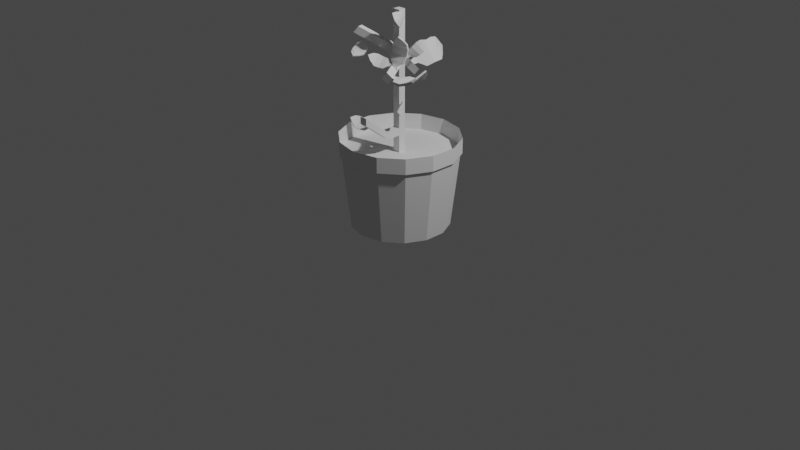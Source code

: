 # Source: plant.blend  (saved by Blender 3.2.14; exported with 4.5.12 LTS)
import bpy
from mathutils import Matrix  # noqa: F401  (used for matrix-valued properties, if any)

bpy.ops.wm.read_factory_settings(use_empty=True)
scene = bpy.context.scene
scene.name = 'Scene'

# ---- collections
col_collection = bpy.data.collections.new('Collection'); scene.collection.children.link(col_collection)

# ---- world
world_world = bpy.data.worlds.new('World'); scene.world = world_world
world_world.use_nodes = True; world_world.node_tree.nodes.clear()
_N = world_world.node_tree.nodes; _L = world_world.node_tree.links
n0 = _N.new('ShaderNodeOutputWorld'); n0.name = 'World Output'; n0.location = (300, 300)
n1 = _N.new('ShaderNodeBackground'); n1.name = 'Background'; n1.location = (10, 300)
n1.inputs[0].default_value = (0.05088, 0.05088, 0.05088, 1.0)
_L.new(n1.outputs[0], n0.inputs[0])
n0.is_active_output = True
world_world.color = (0.05088, 0.05088, 0.05088)
world_world.use_sun_shadow = False
world_world.sun_shadow_jitter_overblur = 0.0

# ---- cameras
cam_camera = bpy.data.cameras.new('Camera')
cam_camera.clip_end = 100.0
cam_camera.ortho_scale = 7.314

# ---- lights
light_light = bpy.data.lights.new('Light', 'POINT')
light_light.transmission_factor = 0.0
light_light.energy = 1000.0
light_light.shadow_soft_size = 0.1
light_light.shadow_maximum_resolution = 0.006
light_light.use_absolute_resolution = True

# ---- meshes
me_cylinder = bpy.data.meshes.new('Cylinder')
me_cylinder.from_pydata([(0.0, 1.0, -1.0), (-5.679e-09, 1.205, 1.0), (0.4339, 0.901, -1.0), (0.5229, 1.086, 1.0), (0.7818, 0.6235, -1.0), (0.9423, 0.7514, 1.0), (0.9749, 0.2225, -1.0), (1.175, 0.2682, 1.0), (0.9749, -0.2225, -1.0), (1.175, -0.2682, 1.0), (0.7818, -0.6235, -1.0), (0.9423, -0.7514, 1.0), (0.4339, -0.901, -1.0), (0.5229, -1.086, 1.0), (0.0, -1.0, -1.0), (-5.679e-09, -1.205, 1.0), (-0.4339, -0.901, -1.0), (-0.5229, -1.086, 1.0), (-0.7818, -0.6235, -1.0), (-0.9423, -0.7514, 1.0), (-0.9749, -0.2225, -1.0), (-1.175, -0.2682, 1.0), (-0.9749, 0.2225, -1.0), (-1.175, 0.2682, 1.0), (-0.7818, 0.6235, -1.0), (-0.9423, 0.7514, 1.0), (-0.4339, 0.901, -1.0), (-0.5229, 1.086, 1.0), (0.5229, 1.086, 0.6577), (-8.906e-09, 1.205, 0.6577), (0.9423, 0.7514, 0.6577), (1.175, 0.2682, 0.6577), (1.175, -0.2682, 0.6577), (0.9423, -0.7514, 0.6577), (0.5229, -1.086, 0.6577), (-8.906e-09, -1.205, 0.6577), (-0.5229, -1.086, 0.6577), (-0.9423, -0.7514, 0.6577), (-1.175, -0.2682, 0.6577), (-1.175, 0.2682, 0.6577), (-0.9423, 0.7514, 0.6577), (-0.5229, 1.086, 0.6577)], [], [(0, 1, 3, 2), (2, 3, 5, 4), (4, 5, 7, 6), (6, 7, 9, 8), (8, 9, 11, 10), (10, 11, 13, 12), (12, 13, 15, 14), (14, 15, 17, 16), (16, 17, 19, 18), (18, 19, 21, 20), (20, 21, 23, 22), (22, 23, 25, 24), (5, 3, 28, 30), (24, 25, 27, 26), (26, 27, 1, 0), (0, 2, 4, 6, 8, 10, 12, 14, 16, 18, 20, 22, 24, 26), (28, 29, 41, 40, 39, 38, 37, 36, 35, 34, 33, 32, 31, 30), (15, 13, 34, 35), (25, 23, 39, 40), (11, 9, 32, 33), (21, 19, 37, 38), (7, 5, 30, 31), (17, 15, 35, 36), (3, 1, 29, 28), (27, 25, 40, 41), (13, 11, 33, 34), (23, 21, 38, 39), (9, 7, 31, 32), (19, 17, 36, 37), (1, 27, 41, 29)])
_uv = me_cylinder.uv_layers.new(name='UVMap')
_uv.uv.foreach_set('vector', [1.0, 0.5, 1.0, 1.0, 0.9286, 1.0, 0.9286, 0.5, 0.9286, 0.5, 0.9286, 1.0, 0.8571, 1.0, 0.8571, 0.5, 0.8571, 0.5, 0.8571, 1.0, 0.7857, 1.0, 0.7857, 0.5, 0.7857, 0.5, 0.7857, 1.0, 0.7143, 1.0, 0.7143, 0.5, 0.7143, 0.5, 0.7143, 1.0, 0.6429, 1.0, 0.6429, 0.5, 0.6429, 0.5, 0.6429, 1.0, 0.5714, 1.0, 0.5714, 0.5, 0.5714, 0.5, 0.5714, 1.0, 0.5, 1.0, 0.5, 0.5, 0.5, 0.5, 0.5, 1.0, 0.4286, 1.0, 0.4286, 0.5, 0.4286, 0.5, 0.4286, 1.0, 0.3571, 1.0, 0.3571, 0.5, 0.3571, 0.5, 0.3571, 1.0, 0.2857, 1.0, 0.2857, 0.5, 0.2857, 0.5, 0.2857, 1.0, 0.2143, 1.0, 0.2143, 0.5, 0.2143, 0.5, 0.2143, 1.0, 0.1429, 1.0, 0.1429, 0.5, 0.8571, 1.0, 0.9286, 1.0, 0.9286, 1.0, 0.8571, 1.0, 0.1429, 0.5, 0.1429, 1.0, 0.07143, 1.0, 0.07143, 0.5, 0.07143, 0.5, 0.07143, 1.0, -1.341e-07, 1.0, -1.341e-07, 0.5, 0.75, 0.49, 0.8541, 0.4662, 0.9376, 0.3996, 0.984, 0.3034, 0.984, 0.1966, 0.9376, 0.1004, 0.8541, 0.03377, 0.75, 0.01, 0.6459, 0.03377, 0.5624, 0.1004, 0.516, 0.1966, 0.516, 0.3034, 0.5624, 0.3996, 0.6459, 0.4662, 0.3541, 0.4662, 0.25, 0.49, 0.1459, 0.4662, 0.06236, 0.3996, 0.01602, 0.3034, 0.01602, 0.1966, 0.06236, 0.1004, 0.1459, 0.03377, 0.25, 0.01, 0.3541, 0.03377, 0.4376, 0.1004, 0.484, 0.1966, 0.484, 0.3034, 0.4376, 0.3996, 0.5, 1.0, 0.5714, 1.0, 0.5714, 1.0, 0.5, 1.0, 0.1429, 1.0, 0.2143, 1.0, 0.2143, 1.0, 0.1429, 1.0, 0.6429, 1.0, 0.7143, 1.0, 0.7143, 1.0, 0.6429, 1.0, 0.2857, 1.0, 0.3571, 1.0, 0.3571, 1.0, 0.2857, 1.0, 0.7857, 1.0, 0.8571, 1.0, 0.8571, 1.0, 0.7857, 1.0, 0.4286, 1.0, 0.5, 1.0, 0.5, 1.0, 0.4286, 1.0, 0.9286, 1.0, 1.0, 1.0, 1.0, 1.0, 0.9286, 1.0, 0.07143, 1.0, 0.1429, 1.0, 0.1429, 1.0, 0.07143, 1.0, 0.5714, 1.0, 0.6429, 1.0, 0.6429, 1.0, 0.5714, 1.0, 0.2143, 1.0, 0.2857, 1.0, 0.2857, 1.0, 0.2143, 1.0, 0.7143, 1.0, 0.7857, 1.0, 0.7857, 1.0, 0.7143, 1.0, 0.3571, 1.0, 0.4286, 1.0, 0.4286, 1.0, 0.3571, 1.0, -1.341e-07, 1.0, 0.07143, 1.0, 0.07143, 1.0, -1.341e-07, 1.0])
me_cylinder.update()
me_cube = bpy.data.meshes.new('Cube')
me_cube.from_pydata([(2.608, -1.0, -0.7524), (2.608, -1.0, 1.0), (2.608, 1.0, -0.7524), (2.608, 1.0, 1.0), (-2.608, -1.0, -0.7524), (-2.608, -1.0, 1.0), (-2.608, 1.0, -0.7524), (-2.608, 1.0, 1.0), (2.608, -1.0, 0.0), (2.608, 1.0, 0.0), (-2.608, 1.0, 0.0), (-2.608, -1.0, 0.0), (2.608, 1.0, -0.06237), (-2.608, 1.0, -0.06237), (-2.608, -1.0, -0.06237), (2.608, -1.0, -0.06237), (2.608, -4.887, -0.06237), (2.608, -4.887, 0.0), (-2.608, -4.887, 0.0), (-2.608, -4.887, -0.06237), (2.608, -12.41, 0.1178), (2.608, -12.41, 0.1801), (-2.608, -12.41, 0.1801), (-2.608, -12.41, 0.1178)], [], [(8, 1, 3, 9), (9, 3, 7, 10), (10, 7, 5, 11), (11, 5, 1, 8), (2, 6, 4, 0), (7, 3, 1, 5), (14, 11, 18, 19), (13, 10, 11, 14), (12, 9, 10, 13), (15, 8, 9, 12), (0, 15, 12, 2), (2, 12, 13, 6), (6, 13, 14, 4), (4, 14, 15, 0), (19, 18, 22, 23), (11, 8, 17, 18), (15, 14, 19, 16), (8, 15, 16, 17), (23, 22, 21, 20), (17, 16, 20, 21), (16, 19, 23, 20), (18, 17, 21, 22)])
_uv = me_cube.uv_layers.new(name='UVMap')
_uv.uv.foreach_set('vector', [0.5, 0.0, 0.625, 0.0, 0.625, 0.25, 0.5, 0.25, 0.5, 0.25, 0.625, 0.25, 0.625, 0.5, 0.5, 0.5, 0.5, 0.5, 0.625, 0.5, 0.625, 0.75, 0.5, 0.75, 0.5, 0.75, 0.625, 0.75, 0.625, 1.0, 0.5, 1.0, 0.125, 0.5, 0.375, 0.5, 0.375, 0.75, 0.125, 0.75, 0.625, 0.5, 0.875, 0.5, 0.875, 0.75, 0.625, 0.75, 0.4922, 0.75, 0.5, 0.75, 0.5, 0.75, 0.4922, 0.75, 0.4922, 0.5, 0.5, 0.5, 0.5, 0.75, 0.4922, 0.75, 0.4922, 0.25, 0.5, 0.25, 0.5, 0.5, 0.4922, 0.5, 0.4922, 0.0, 0.5, 0.0, 0.5, 0.25, 0.4922, 0.25, 0.375, 0.0, 0.4922, 0.0, 0.4922, 0.25, 0.375, 0.25, 0.375, 0.25, 0.4922, 0.25, 0.4922, 0.5, 0.375, 0.5, 0.375, 0.5, 0.4922, 0.5, 0.4922, 0.75, 0.375, 0.75, 0.375, 0.75, 0.4922, 0.75, 0.4922, 1.0, 0.375, 1.0, 0.4922, 0.75, 0.5, 0.75, 0.5, 0.75, 0.4922, 0.75, 0.5, 0.75, 0.5, 1.0, 0.5, 1.0, 0.5, 0.75, 0.4922, 1.0, 0.4922, 0.75, 0.4922, 0.75, 0.4922, 1.0, 0.5, 0.0, 0.4922, 0.0, 0.4922, 0.0, 0.5, 0.0, 0.4922, 0.75, 0.5, 0.75, 0.5, 1.0, 0.4922, 1.0, 0.5, 0.0, 0.4922, 0.0, 0.4922, 0.0, 0.5, 0.0, 0.4922, 1.0, 0.4922, 0.75, 0.4922, 0.75, 0.4922, 1.0, 0.5, 0.75, 0.5, 1.0, 0.5, 1.0, 0.5, 0.75])
me_cube.update()
me_cube_002 = bpy.data.meshes.new('Cube.002')
me_cube_002.from_pydata([(-2.945, -0.4122, -0.4122), (-2.945, -0.4122, 0.4122), (-2.945, 0.4122, -0.4122), (-2.945, 0.4122, 0.4122), (1.045, -0.8872, 10.58), (0.893, -0.9154, 11.87), (0.7011, 1.083, 10.84), (0.5494, 1.055, 12.14), (-2.945, 2.803e-07, -0.4122), (-2.945, 2.803e-07, 0.4122), (1.536, 0.2028, 18.53), (1.384, 0.1746, 19.83), (-0.03425, 1.506, 2.533), (-0.1268, 1.501, 5.528), (0.08397, -1.394, 2.438), (-0.008629, -1.399, 5.433), (-0.06774, 0.05119, 5.481), (0.02486, 0.05596, 2.485), (-2.212, 1.283, -1.283), (-2.212, -1.283, 1.283), (-2.212, -1.35e-07, -1.283), (-2.212, 1.283, 1.283), (-2.212, -1.283, -1.283), (-2.212, -1.35e-07, 1.283), (-2.945, 2.803e-07, -0.4122), (-2.945, -0.4122, -0.4122), (-2.945, -0.4122, 0.4122), (-2.945, 2.803e-07, 0.4122), (-2.945, 0.4122, 0.4122), (-2.945, 0.4122, -0.4122), (-3.999, 2.803e-07, -0.4122), (-2.945, -0.4122, -0.4122), (-2.945, -0.4122, 0.4122), (-3.999, 2.803e-07, 0.4122), (-2.945, 0.4122, 0.4122), (-2.945, 0.4122, -0.4122), (-2.212, 1.283, -1.283), (-2.212, -1.283, 1.283), (-2.212, -1.35e-07, -1.283), (-2.212, 1.283, 1.283), (-2.212, -1.283, -1.283), (-2.212, -1.35e-07, 1.283), (-2.945, 0.2061, 0.4122), (-2.945, 0.2061, -0.4122), (-2.945, 0.2061, 0.4122), (-2.945, 0.2061, -0.4122), (-3.999, 0.2061, 0.4122), (-3.999, 0.2061, -0.4122), (-2.945, -0.2061, -0.4122), (-2.945, -0.2061, 0.4122), (-2.945, -0.2061, -0.4122), (-2.945, -0.2061, 0.4122), (-3.999, -0.2061, -0.4122), (-3.999, -0.2061, 0.4122), (0.1697, 1.222, 8.58), (0.7856, -1.156, 6.599), (0.7117, 0.06753, 12.33), (0.3645, 1.259, 6.921), (0.5909, -1.192, 8.259), (0.9064, 0.1038, 10.67), (-1.106, 1.367, 1.425), (-1.106, -1.367, -1.425), (-1.106, -2.101e-07, 1.425), (-1.106, 1.367, -1.425), (-1.106, -1.367, 1.425), (-1.106, -2.101e-07, -1.425)], [], [(42, 3, 28, 44), (57, 54, 7, 6), (10, 11, 5, 4), (22, 19, 1, 0), (59, 10, 4, 55), (23, 9, 49, 1, 19), (21, 3, 42, 9, 23), (57, 6, 10, 59), (6, 7, 11, 10), (49, 9, 27, 51), (63, 12, 17, 65), (54, 13, 16, 56), (56, 16, 15, 58), (65, 17, 14, 61), (55, 58, 15, 14), (63, 60, 13, 12), (2, 3, 21, 18), (8, 20, 22, 0, 48), (2, 18, 20, 8, 43), (60, 21, 23, 62), (62, 23, 19, 64), (61, 64, 19, 22), (44, 28, 34, 46), (45, 24, 30, 47), (48, 0, 25, 50), (3, 2, 29, 28), (43, 8, 24, 45), (0, 1, 26, 25), (47, 46, 34, 35), (52, 53, 33, 30), (50, 25, 31, 52), (51, 27, 33, 53), (28, 29, 35, 34), (25, 26, 32, 31), (22, 20, 38, 40), (19, 23, 41, 37), (20, 18, 36, 38), (18, 21, 39, 36), (22, 19, 37, 40), (23, 21, 39, 41), (30, 33, 46, 47), (2, 43, 45, 29), (29, 45, 47, 35), (27, 44, 46, 33), (9, 42, 44, 27), (26, 51, 53, 32), (24, 50, 52, 30), (31, 32, 53, 52), (8, 48, 50, 24), (1, 49, 51, 26), (4, 5, 58, 55), (11, 56, 58, 5), (7, 54, 56, 11), (12, 57, 59, 17), (17, 59, 55, 14), (12, 13, 54, 57), (14, 15, 64, 61), (16, 62, 64, 15), (13, 60, 62, 16), (18, 21, 60, 63), (20, 65, 61, 22), (18, 63, 65, 20)])
_uv = me_cube_002.uv_layers.new(name='UVMap')
_uv.uv.foreach_set('vector', [0.875, 0.5625, 0.875, 0.5, 0.875, 0.5, 0.875, 0.5625, 0.375, 0.4375, 0.625, 0.4375, 0.625, 0.5, 0.375, 0.5, 0.375, 0.625, 0.625, 0.625, 0.625, 0.75, 0.375, 0.75, 0.375, 0.9375, 0.625, 0.9375, 0.625, 1.0, 0.375, 1.0, 0.3125, 0.625, 0.375, 0.625, 0.375, 0.75, 0.3125, 0.75, 0.8125, 0.625, 0.875, 0.625, 0.875, 0.6875, 0.875, 0.75, 0.8125, 0.75, 0.8125, 0.5, 0.875, 0.5, 0.875, 0.5625, 0.875, 0.625, 0.8125, 0.625, 0.3125, 0.5, 0.375, 0.5, 0.375, 0.625, 0.3125, 0.625, 0.375, 0.5, 0.625, 0.5, 0.625, 0.625, 0.375, 0.625, 0.875, 0.6875, 0.875, 0.625, 0.875, 0.625, 0.875, 0.6875, 0.2188, 0.5, 0.25, 0.5, 0.25, 0.625, 0.2188, 0.625, 0.6875, 0.5, 0.75, 0.5, 0.75, 0.625, 0.6875, 0.625, 0.6875, 0.625, 0.75, 0.625, 0.75, 0.75, 0.6875, 0.75, 0.2188, 0.625, 0.25, 0.625, 0.25, 0.75, 0.2187, 0.75, 0.375, 0.8125, 0.625, 0.8125, 0.625, 0.875, 0.375, 0.875, 0.375, 0.3438, 0.625, 0.3438, 0.625, 0.375, 0.375, 0.375, 0.375, 0.25, 0.625, 0.25, 0.625, 0.3125, 0.375, 0.3125, 0.125, 0.625, 0.1875, 0.625, 0.1875, 0.75, 0.125, 0.75, 0.125, 0.6875, 0.125, 0.5, 0.1875, 0.5, 0.1875, 0.625, 0.125, 0.625, 0.125, 0.5625, 0.7812, 0.5, 0.8125, 0.5, 0.8125, 0.625, 0.7813, 0.625, 0.7813, 0.625, 0.8125, 0.625, 0.8125, 0.75, 0.7812, 0.75, 0.375, 0.9062, 0.625, 0.9062, 0.625, 0.9375, 0.375, 0.9375, 0.625, 0.1875, 0.625, 0.25, 0.625, 0.25, 0.625, 0.1875, 0.375, 0.1875, 0.375, 0.125, 0.375, 0.125, 0.375, 0.1875, 0.125, 0.6875, 0.125, 0.75, 0.125, 0.75, 0.125, 0.6875, 0.625, 0.25, 0.375, 0.25, 0.375, 0.25, 0.625, 0.25, 0.125, 0.5625, 0.125, 0.625, 0.125, 0.625, 0.125, 0.5625, 0.375, 1.0, 0.625, 1.0, 0.625, 1.0, 0.375, 1.0, 0.375, 0.1875, 0.625, 0.1875, 0.625, 0.25, 0.375, 0.25, 0.375, 0.0625, 0.625, 0.0625, 0.625, 0.125, 0.375, 0.125, 0.375, 0.0625, 0.375, 0.0, 0.375, 0.0, 0.375, 0.0625, 0.625, 0.0625, 0.625, 0.125, 0.625, 0.125, 0.625, 0.0625, 0.625, 0.25, 0.375, 0.25, 0.375, 0.25, 0.625, 0.25, 0.375, 1.0, 0.625, 1.0, 0.625, 1.0, 0.375, 1.0, 0.1875, 0.75, 0.1875, 0.625, 0.1875, 0.625, 0.1875, 0.75, 0.8125, 0.75, 0.8125, 0.625, 0.8125, 0.625, 0.8125, 0.75, 0.1875, 0.625, 0.1875, 0.5, 0.1875, 0.5, 0.1875, 0.625, 0.375, 0.3125, 0.625, 0.3125, 0.625, 0.3125, 0.375, 0.3125, 0.375, 0.9375, 0.625, 0.9375, 0.625, 0.9375, 0.375, 0.9375, 0.8125, 0.625, 0.8125, 0.5, 0.8125, 0.5, 0.8125, 0.625, 0.375, 0.125, 0.625, 0.125, 0.625, 0.1875, 0.375, 0.1875, 0.125, 0.5, 0.125, 0.5625, 0.125, 0.5625, 0.125, 0.5, 0.375, 0.25, 0.375, 0.1875, 0.375, 0.1875, 0.375, 0.25, 0.625, 0.125, 0.625, 0.1875, 0.625, 0.1875, 0.625, 0.125, 0.875, 0.625, 0.875, 0.5625, 0.875, 0.5625, 0.875, 0.625, 0.625, 0.0, 0.625, 0.0625, 0.625, 0.0625, 0.625, 0.0, 0.375, 0.125, 0.375, 0.0625, 0.375, 0.0625, 0.375, 0.125, 0.375, 0.0, 0.625, 0.0, 0.625, 0.0625, 0.375, 0.0625, 0.125, 0.625, 0.125, 0.6875, 0.125, 0.6875, 0.125, 0.625, 0.875, 0.75, 0.875, 0.6875, 0.875, 0.6875, 0.875, 0.75, 0.375, 0.75, 0.625, 0.75, 0.625, 0.8125, 0.375, 0.8125, 0.625, 0.625, 0.6875, 0.625, 0.6875, 0.75, 0.625, 0.75, 0.625, 0.5, 0.6875, 0.5, 0.6875, 0.625, 0.625, 0.625, 0.25, 0.5, 0.3125, 0.5, 0.3125, 0.625, 0.25, 0.625, 0.25, 0.625, 0.3125, 0.625, 0.3125, 0.75, 0.25, 0.75, 0.375, 0.375, 0.625, 0.375, 0.625, 0.4375, 0.375, 0.4375, 0.375, 0.875, 0.625, 0.875, 0.625, 0.9062, 0.375, 0.9062, 0.75, 0.625, 0.7813, 0.625, 0.7812, 0.75, 0.75, 0.75, 0.75, 0.5, 0.7812, 0.5, 0.7813, 0.625, 0.75, 0.625, 0.375, 0.3125, 0.625, 0.3125, 0.625, 0.3438, 0.375, 0.3438, 0.1875, 0.625, 0.2188, 0.625, 0.2187, 0.75, 0.1875, 0.75, 0.1875, 0.5, 0.2188, 0.5, 0.2188, 0.625, 0.1875, 0.625])
me_cube_002.update()
me_cube_003 = bpy.data.meshes.new('Cube.003')
me_cube_003.from_pydata([(-11.12, 1.793, -0.434), (11.78, 2.583, 0.6217), (-11.12, 3.793, -0.434), (11.78, 4.583, 0.6217), (-16.34, 1.793, -0.434), (6.569, 2.583, 0.6217), (-16.34, 3.793, -0.434), (6.569, 4.583, 0.6217), (2.608, -1.0, 0.0), (2.608, 1.0, 0.0), (-2.608, 1.0, 0.0), (-2.608, -1.0, 0.0), (2.608, 1.0, -0.06237), (-2.608, 1.0, -0.06237), (-2.608, -1.0, -0.06237), (2.608, -1.0, -0.06237), (2.608, -4.887, -0.06237), (2.608, -4.887, 0.0), (-2.608, -4.887, 0.0), (-2.608, -4.887, -0.06237), (2.608, -12.41, 0.1178), (2.608, -12.41, 0.1801), (-2.608, -12.41, 0.1801), (-2.608, -12.41, 0.1178)], [], [(8, 1, 3, 9), (9, 3, 7, 10), (10, 7, 5, 11), (11, 5, 1, 8), (2, 6, 4, 0), (7, 3, 1, 5), (14, 11, 18, 19), (13, 10, 11, 14), (12, 9, 10, 13), (15, 8, 9, 12), (0, 15, 12, 2), (2, 12, 13, 6), (6, 13, 14, 4), (4, 14, 15, 0), (19, 18, 22, 23), (11, 8, 17, 18), (15, 14, 19, 16), (8, 15, 16, 17), (23, 22, 21, 20), (17, 16, 20, 21), (16, 19, 23, 20), (18, 17, 21, 22)])
_uv = me_cube_003.uv_layers.new(name='UVMap')
_uv.uv.foreach_set('vector', [0.5, 0.0, 0.625, 0.0, 0.625, 0.25, 0.5, 0.25, 0.5, 0.25, 0.625, 0.25, 0.625, 0.5, 0.5, 0.5, 0.5, 0.5, 0.625, 0.5, 0.625, 0.75, 0.5, 0.75, 0.5, 0.75, 0.625, 0.75, 0.625, 1.0, 0.5, 1.0, 0.125, 0.5, 0.375, 0.5, 0.375, 0.75, 0.125, 0.75, 0.625, 0.5, 0.875, 0.5, 0.875, 0.75, 0.625, 0.75, 0.4922, 0.75, 0.5, 0.75, 0.5, 0.75, 0.4922, 0.75, 0.4922, 0.5, 0.5, 0.5, 0.5, 0.75, 0.4922, 0.75, 0.4922, 0.25, 0.5, 0.25, 0.5, 0.5, 0.4922, 0.5, 0.4922, 0.0, 0.5, 0.0, 0.5, 0.25, 0.4922, 0.25, 0.375, 0.0, 0.4922, 0.0, 0.4922, 0.25, 0.375, 0.25, 0.375, 0.25, 0.4922, 0.25, 0.4922, 0.5, 0.375, 0.5, 0.375, 0.5, 0.4922, 0.5, 0.4922, 0.75, 0.375, 0.75, 0.375, 0.75, 0.4922, 0.75, 0.4922, 1.0, 0.375, 1.0, 0.4922, 0.75, 0.5, 0.75, 0.5, 0.75, 0.4922, 0.75, 0.5, 0.75, 0.5, 1.0, 0.5, 1.0, 0.5, 0.75, 0.4922, 1.0, 0.4922, 0.75, 0.4922, 0.75, 0.4922, 1.0, 0.5, 0.0, 0.4922, 0.0, 0.4922, 0.0, 0.5, 0.0, 0.4922, 0.75, 0.5, 0.75, 0.5, 1.0, 0.4922, 1.0, 0.5, 0.0, 0.4922, 0.0, 0.4922, 0.0, 0.5, 0.0, 0.4922, 1.0, 0.4922, 0.75, 0.4922, 0.75, 0.4922, 1.0, 0.5, 0.75, 0.5, 1.0, 0.5, 1.0, 0.5, 0.75])
me_cube_003.update()
me_cube_004 = bpy.data.meshes.new('Cube.004')
me_cube_004.from_pydata([(-2.945, -0.4122, -0.4122), (-2.945, -0.4122, 0.4122), (-2.945, 0.4122, -0.4122), (-2.945, 0.4122, 0.4122), (1.045, -0.8872, 10.58), (0.893, -0.9154, 11.87), (0.7011, 1.083, 10.84), (0.5494, 1.055, 12.14), (-2.945, 2.803e-07, -0.4122), (-2.945, 2.803e-07, 0.4122), (1.536, 0.2028, 18.53), (1.384, 0.1746, 19.83), (-0.03425, 1.506, 2.533), (-0.1268, 1.501, 5.528), (0.08397, -1.394, 2.438), (-0.008629, -1.399, 5.433), (-0.06774, 0.05119, 5.481), (0.02486, 0.05596, 2.485), (-2.212, 1.283, -1.283), (-2.212, -1.283, 1.283), (-2.212, -1.35e-07, -1.283), (-2.212, 1.283, 1.283), (-2.212, -1.283, -1.283), (-2.212, -1.35e-07, 1.283), (-2.945, 2.803e-07, -0.4122), (-2.945, -0.4122, -0.4122), (-2.945, -0.4122, 0.4122), (-2.945, 2.803e-07, 0.4122), (-2.945, 0.4122, 0.4122), (-2.945, 0.4122, -0.4122), (-3.999, 2.803e-07, -0.4122), (-2.945, -0.4122, -0.4122), (-2.945, -0.4122, 0.4122), (-3.999, 2.803e-07, 0.4122), (-2.945, 0.4122, 0.4122), (-2.945, 0.4122, -0.4122), (-2.212, 1.283, -1.283), (-2.212, -1.283, 1.283), (-2.212, -1.35e-07, -1.283), (-2.212, 1.283, 1.283), (-2.212, -1.283, -1.283), (-2.212, -1.35e-07, 1.283), (-2.945, 0.2061, 0.4122), (-2.945, 0.2061, -0.4122), (-2.945, 0.2061, 0.4122), (-2.945, 0.2061, -0.4122), (-3.999, 0.2061, 0.4122), (-3.999, 0.2061, -0.4122), (-2.945, -0.2061, -0.4122), (-2.945, -0.2061, 0.4122), (-2.945, -0.2061, -0.4122), (-2.945, -0.2061, 0.4122), (-3.999, -0.2061, -0.4122), (-3.999, -0.2061, 0.4122), (0.1697, 1.222, 8.58), (0.7856, -1.156, 6.599), (0.7117, 0.06753, 12.33), (0.3645, 1.259, 6.921), (0.5909, -1.192, 8.259), (0.9064, 0.1038, 10.67), (-1.106, 1.367, 1.425), (-1.106, -1.367, -1.425), (-1.106, -2.101e-07, 1.425), (-1.106, 1.367, -1.425), (-1.106, -1.367, 1.425), (-1.106, -2.101e-07, -1.425)], [], [(42, 3, 28, 44), (57, 54, 7, 6), (10, 11, 5, 4), (22, 19, 1, 0), (59, 10, 4, 55), (23, 9, 49, 1, 19), (21, 3, 42, 9, 23), (57, 6, 10, 59), (6, 7, 11, 10), (49, 9, 27, 51), (63, 12, 17, 65), (54, 13, 16, 56), (56, 16, 15, 58), (65, 17, 14, 61), (55, 58, 15, 14), (63, 60, 13, 12), (2, 3, 21, 18), (8, 20, 22, 0, 48), (2, 18, 20, 8, 43), (60, 21, 23, 62), (62, 23, 19, 64), (61, 64, 19, 22), (44, 28, 34, 46), (45, 24, 30, 47), (48, 0, 25, 50), (3, 2, 29, 28), (43, 8, 24, 45), (0, 1, 26, 25), (47, 46, 34, 35), (52, 53, 33, 30), (50, 25, 31, 52), (51, 27, 33, 53), (28, 29, 35, 34), (25, 26, 32, 31), (22, 20, 38, 40), (19, 23, 41, 37), (20, 18, 36, 38), (18, 21, 39, 36), (22, 19, 37, 40), (23, 21, 39, 41), (30, 33, 46, 47), (2, 43, 45, 29), (29, 45, 47, 35), (27, 44, 46, 33), (9, 42, 44, 27), (26, 51, 53, 32), (24, 50, 52, 30), (31, 32, 53, 52), (8, 48, 50, 24), (1, 49, 51, 26), (4, 5, 58, 55), (11, 56, 58, 5), (7, 54, 56, 11), (12, 57, 59, 17), (17, 59, 55, 14), (12, 13, 54, 57), (14, 15, 64, 61), (16, 62, 64, 15), (13, 60, 62, 16), (18, 21, 60, 63), (20, 65, 61, 22), (18, 63, 65, 20)])
_uv = me_cube_004.uv_layers.new(name='UVMap')
_uv.uv.foreach_set('vector', [0.875, 0.5625, 0.875, 0.5, 0.875, 0.5, 0.875, 0.5625, 0.375, 0.4375, 0.625, 0.4375, 0.625, 0.5, 0.375, 0.5, 0.375, 0.625, 0.625, 0.625, 0.625, 0.75, 0.375, 0.75, 0.375, 0.9375, 0.625, 0.9375, 0.625, 1.0, 0.375, 1.0, 0.3125, 0.625, 0.375, 0.625, 0.375, 0.75, 0.3125, 0.75, 0.8125, 0.625, 0.875, 0.625, 0.875, 0.6875, 0.875, 0.75, 0.8125, 0.75, 0.8125, 0.5, 0.875, 0.5, 0.875, 0.5625, 0.875, 0.625, 0.8125, 0.625, 0.3125, 0.5, 0.375, 0.5, 0.375, 0.625, 0.3125, 0.625, 0.375, 0.5, 0.625, 0.5, 0.625, 0.625, 0.375, 0.625, 0.875, 0.6875, 0.875, 0.625, 0.875, 0.625, 0.875, 0.6875, 0.2188, 0.5, 0.25, 0.5, 0.25, 0.625, 0.2188, 0.625, 0.6875, 0.5, 0.75, 0.5, 0.75, 0.625, 0.6875, 0.625, 0.6875, 0.625, 0.75, 0.625, 0.75, 0.75, 0.6875, 0.75, 0.2188, 0.625, 0.25, 0.625, 0.25, 0.75, 0.2187, 0.75, 0.375, 0.8125, 0.625, 0.8125, 0.625, 0.875, 0.375, 0.875, 0.375, 0.3438, 0.625, 0.3438, 0.625, 0.375, 0.375, 0.375, 0.375, 0.25, 0.625, 0.25, 0.625, 0.3125, 0.375, 0.3125, 0.125, 0.625, 0.1875, 0.625, 0.1875, 0.75, 0.125, 0.75, 0.125, 0.6875, 0.125, 0.5, 0.1875, 0.5, 0.1875, 0.625, 0.125, 0.625, 0.125, 0.5625, 0.7812, 0.5, 0.8125, 0.5, 0.8125, 0.625, 0.7813, 0.625, 0.7813, 0.625, 0.8125, 0.625, 0.8125, 0.75, 0.7812, 0.75, 0.375, 0.9062, 0.625, 0.9062, 0.625, 0.9375, 0.375, 0.9375, 0.625, 0.1875, 0.625, 0.25, 0.625, 0.25, 0.625, 0.1875, 0.375, 0.1875, 0.375, 0.125, 0.375, 0.125, 0.375, 0.1875, 0.125, 0.6875, 0.125, 0.75, 0.125, 0.75, 0.125, 0.6875, 0.625, 0.25, 0.375, 0.25, 0.375, 0.25, 0.625, 0.25, 0.125, 0.5625, 0.125, 0.625, 0.125, 0.625, 0.125, 0.5625, 0.375, 1.0, 0.625, 1.0, 0.625, 1.0, 0.375, 1.0, 0.375, 0.1875, 0.625, 0.1875, 0.625, 0.25, 0.375, 0.25, 0.375, 0.0625, 0.625, 0.0625, 0.625, 0.125, 0.375, 0.125, 0.375, 0.0625, 0.375, 0.0, 0.375, 0.0, 0.375, 0.0625, 0.625, 0.0625, 0.625, 0.125, 0.625, 0.125, 0.625, 0.0625, 0.625, 0.25, 0.375, 0.25, 0.375, 0.25, 0.625, 0.25, 0.375, 1.0, 0.625, 1.0, 0.625, 1.0, 0.375, 1.0, 0.1875, 0.75, 0.1875, 0.625, 0.1875, 0.625, 0.1875, 0.75, 0.8125, 0.75, 0.8125, 0.625, 0.8125, 0.625, 0.8125, 0.75, 0.1875, 0.625, 0.1875, 0.5, 0.1875, 0.5, 0.1875, 0.625, 0.375, 0.3125, 0.625, 0.3125, 0.625, 0.3125, 0.375, 0.3125, 0.375, 0.9375, 0.625, 0.9375, 0.625, 0.9375, 0.375, 0.9375, 0.8125, 0.625, 0.8125, 0.5, 0.8125, 0.5, 0.8125, 0.625, 0.375, 0.125, 0.625, 0.125, 0.625, 0.1875, 0.375, 0.1875, 0.125, 0.5, 0.125, 0.5625, 0.125, 0.5625, 0.125, 0.5, 0.375, 0.25, 0.375, 0.1875, 0.375, 0.1875, 0.375, 0.25, 0.625, 0.125, 0.625, 0.1875, 0.625, 0.1875, 0.625, 0.125, 0.875, 0.625, 0.875, 0.5625, 0.875, 0.5625, 0.875, 0.625, 0.625, 0.0, 0.625, 0.0625, 0.625, 0.0625, 0.625, 0.0, 0.375, 0.125, 0.375, 0.0625, 0.375, 0.0625, 0.375, 0.125, 0.375, 0.0, 0.625, 0.0, 0.625, 0.0625, 0.375, 0.0625, 0.125, 0.625, 0.125, 0.6875, 0.125, 0.6875, 0.125, 0.625, 0.875, 0.75, 0.875, 0.6875, 0.875, 0.6875, 0.875, 0.75, 0.375, 0.75, 0.625, 0.75, 0.625, 0.8125, 0.375, 0.8125, 0.625, 0.625, 0.6875, 0.625, 0.6875, 0.75, 0.625, 0.75, 0.625, 0.5, 0.6875, 0.5, 0.6875, 0.625, 0.625, 0.625, 0.25, 0.5, 0.3125, 0.5, 0.3125, 0.625, 0.25, 0.625, 0.25, 0.625, 0.3125, 0.625, 0.3125, 0.75, 0.25, 0.75, 0.375, 0.375, 0.625, 0.375, 0.625, 0.4375, 0.375, 0.4375, 0.375, 0.875, 0.625, 0.875, 0.625, 0.9062, 0.375, 0.9062, 0.75, 0.625, 0.7813, 0.625, 0.7812, 0.75, 0.75, 0.75, 0.75, 0.5, 0.7812, 0.5, 0.7813, 0.625, 0.75, 0.625, 0.375, 0.3125, 0.625, 0.3125, 0.625, 0.3438, 0.375, 0.3438, 0.1875, 0.625, 0.2188, 0.625, 0.2187, 0.75, 0.1875, 0.75, 0.1875, 0.5, 0.2188, 0.5, 0.2188, 0.625, 0.1875, 0.625])
me_cube_004.update()
me_cube_005 = bpy.data.meshes.new('Cube.005')
me_cube_005.from_pydata([(-2.945, -0.4122, -0.4122), (-2.945, -0.4122, 0.4122), (-2.945, 0.4122, -0.4122), (-2.945, 0.4122, 0.4122), (1.045, -0.8872, 10.58), (0.893, -0.9154, 11.87), (0.7011, 1.083, 10.84), (0.5494, 1.055, 12.14), (-2.945, 2.803e-07, -0.4122), (-2.945, 2.803e-07, 0.4122), (1.536, 0.2028, 18.53), (1.384, 0.1746, 19.83), (-0.03425, 1.506, 2.533), (-0.1268, 1.501, 5.528), (0.08397, -1.394, 2.438), (-0.008629, -1.399, 5.433), (-0.06774, 0.05119, 5.481), (0.02486, 0.05596, 2.485), (-2.212, 1.283, -1.283), (-2.212, -1.283, 1.283), (-2.212, -1.35e-07, -1.283), (-2.212, 1.283, 1.283), (-2.212, -1.283, -1.283), (-2.212, -1.35e-07, 1.283), (-2.945, 2.803e-07, -0.4122), (-2.945, -0.4122, -0.4122), (-2.945, -0.4122, 0.4122), (-2.945, 2.803e-07, 0.4122), (-2.945, 0.4122, 0.4122), (-2.945, 0.4122, -0.4122), (-3.999, 2.803e-07, -0.4122), (-2.945, -0.4122, -0.4122), (-2.945, -0.4122, 0.4122), (-3.999, 2.803e-07, 0.4122), (-2.945, 0.4122, 0.4122), (-2.945, 0.4122, -0.4122), (-2.212, 1.283, -1.283), (-2.212, -1.283, 1.283), (-2.212, -1.35e-07, -1.283), (-2.212, 1.283, 1.283), (-2.212, -1.283, -1.283), (-2.212, -1.35e-07, 1.283), (-2.945, 0.2061, 0.4122), (-2.945, 0.2061, -0.4122), (-2.945, 0.2061, 0.4122), (-2.945, 0.2061, -0.4122), (-3.999, 0.2061, 0.4122), (-3.999, 0.2061, -0.4122), (-2.945, -0.2061, -0.4122), (-2.945, -0.2061, 0.4122), (-2.945, -0.2061, -0.4122), (-2.945, -0.2061, 0.4122), (-3.999, -0.2061, -0.4122), (-3.999, -0.2061, 0.4122), (0.1697, 1.222, 8.58), (0.7856, -1.156, 6.599), (0.7117, 0.06753, 12.33), (0.3645, 1.259, 6.921), (0.5909, -1.192, 8.259), (0.9064, 0.1038, 10.67), (-1.106, 1.367, 1.425), (-1.106, -1.367, -1.425), (-1.106, -2.101e-07, 1.425), (-1.106, 1.367, -1.425), (-1.106, -1.367, 1.425), (-1.106, -2.101e-07, -1.425)], [], [(42, 3, 28, 44), (57, 54, 7, 6), (10, 11, 5, 4), (22, 19, 1, 0), (59, 10, 4, 55), (23, 9, 49, 1, 19), (21, 3, 42, 9, 23), (57, 6, 10, 59), (6, 7, 11, 10), (49, 9, 27, 51), (63, 12, 17, 65), (54, 13, 16, 56), (56, 16, 15, 58), (65, 17, 14, 61), (55, 58, 15, 14), (63, 60, 13, 12), (2, 3, 21, 18), (8, 20, 22, 0, 48), (2, 18, 20, 8, 43), (60, 21, 23, 62), (62, 23, 19, 64), (61, 64, 19, 22), (44, 28, 34, 46), (45, 24, 30, 47), (48, 0, 25, 50), (3, 2, 29, 28), (43, 8, 24, 45), (0, 1, 26, 25), (47, 46, 34, 35), (52, 53, 33, 30), (50, 25, 31, 52), (51, 27, 33, 53), (28, 29, 35, 34), (25, 26, 32, 31), (22, 20, 38, 40), (19, 23, 41, 37), (20, 18, 36, 38), (18, 21, 39, 36), (22, 19, 37, 40), (23, 21, 39, 41), (30, 33, 46, 47), (2, 43, 45, 29), (29, 45, 47, 35), (27, 44, 46, 33), (9, 42, 44, 27), (26, 51, 53, 32), (24, 50, 52, 30), (31, 32, 53, 52), (8, 48, 50, 24), (1, 49, 51, 26), (4, 5, 58, 55), (11, 56, 58, 5), (7, 54, 56, 11), (12, 57, 59, 17), (17, 59, 55, 14), (12, 13, 54, 57), (14, 15, 64, 61), (16, 62, 64, 15), (13, 60, 62, 16), (18, 21, 60, 63), (20, 65, 61, 22), (18, 63, 65, 20)])
_uv = me_cube_005.uv_layers.new(name='UVMap')
_uv.uv.foreach_set('vector', [0.875, 0.5625, 0.875, 0.5, 0.875, 0.5, 0.875, 0.5625, 0.375, 0.4375, 0.625, 0.4375, 0.625, 0.5, 0.375, 0.5, 0.375, 0.625, 0.625, 0.625, 0.625, 0.75, 0.375, 0.75, 0.375, 0.9375, 0.625, 0.9375, 0.625, 1.0, 0.375, 1.0, 0.3125, 0.625, 0.375, 0.625, 0.375, 0.75, 0.3125, 0.75, 0.8125, 0.625, 0.875, 0.625, 0.875, 0.6875, 0.875, 0.75, 0.8125, 0.75, 0.8125, 0.5, 0.875, 0.5, 0.875, 0.5625, 0.875, 0.625, 0.8125, 0.625, 0.3125, 0.5, 0.375, 0.5, 0.375, 0.625, 0.3125, 0.625, 0.375, 0.5, 0.625, 0.5, 0.625, 0.625, 0.375, 0.625, 0.875, 0.6875, 0.875, 0.625, 0.875, 0.625, 0.875, 0.6875, 0.2188, 0.5, 0.25, 0.5, 0.25, 0.625, 0.2188, 0.625, 0.6875, 0.5, 0.75, 0.5, 0.75, 0.625, 0.6875, 0.625, 0.6875, 0.625, 0.75, 0.625, 0.75, 0.75, 0.6875, 0.75, 0.2188, 0.625, 0.25, 0.625, 0.25, 0.75, 0.2187, 0.75, 0.375, 0.8125, 0.625, 0.8125, 0.625, 0.875, 0.375, 0.875, 0.375, 0.3438, 0.625, 0.3438, 0.625, 0.375, 0.375, 0.375, 0.375, 0.25, 0.625, 0.25, 0.625, 0.3125, 0.375, 0.3125, 0.125, 0.625, 0.1875, 0.625, 0.1875, 0.75, 0.125, 0.75, 0.125, 0.6875, 0.125, 0.5, 0.1875, 0.5, 0.1875, 0.625, 0.125, 0.625, 0.125, 0.5625, 0.7812, 0.5, 0.8125, 0.5, 0.8125, 0.625, 0.7813, 0.625, 0.7813, 0.625, 0.8125, 0.625, 0.8125, 0.75, 0.7812, 0.75, 0.375, 0.9062, 0.625, 0.9062, 0.625, 0.9375, 0.375, 0.9375, 0.625, 0.1875, 0.625, 0.25, 0.625, 0.25, 0.625, 0.1875, 0.375, 0.1875, 0.375, 0.125, 0.375, 0.125, 0.375, 0.1875, 0.125, 0.6875, 0.125, 0.75, 0.125, 0.75, 0.125, 0.6875, 0.625, 0.25, 0.375, 0.25, 0.375, 0.25, 0.625, 0.25, 0.125, 0.5625, 0.125, 0.625, 0.125, 0.625, 0.125, 0.5625, 0.375, 1.0, 0.625, 1.0, 0.625, 1.0, 0.375, 1.0, 0.375, 0.1875, 0.625, 0.1875, 0.625, 0.25, 0.375, 0.25, 0.375, 0.0625, 0.625, 0.0625, 0.625, 0.125, 0.375, 0.125, 0.375, 0.0625, 0.375, 0.0, 0.375, 0.0, 0.375, 0.0625, 0.625, 0.0625, 0.625, 0.125, 0.625, 0.125, 0.625, 0.0625, 0.625, 0.25, 0.375, 0.25, 0.375, 0.25, 0.625, 0.25, 0.375, 1.0, 0.625, 1.0, 0.625, 1.0, 0.375, 1.0, 0.1875, 0.75, 0.1875, 0.625, 0.1875, 0.625, 0.1875, 0.75, 0.8125, 0.75, 0.8125, 0.625, 0.8125, 0.625, 0.8125, 0.75, 0.1875, 0.625, 0.1875, 0.5, 0.1875, 0.5, 0.1875, 0.625, 0.375, 0.3125, 0.625, 0.3125, 0.625, 0.3125, 0.375, 0.3125, 0.375, 0.9375, 0.625, 0.9375, 0.625, 0.9375, 0.375, 0.9375, 0.8125, 0.625, 0.8125, 0.5, 0.8125, 0.5, 0.8125, 0.625, 0.375, 0.125, 0.625, 0.125, 0.625, 0.1875, 0.375, 0.1875, 0.125, 0.5, 0.125, 0.5625, 0.125, 0.5625, 0.125, 0.5, 0.375, 0.25, 0.375, 0.1875, 0.375, 0.1875, 0.375, 0.25, 0.625, 0.125, 0.625, 0.1875, 0.625, 0.1875, 0.625, 0.125, 0.875, 0.625, 0.875, 0.5625, 0.875, 0.5625, 0.875, 0.625, 0.625, 0.0, 0.625, 0.0625, 0.625, 0.0625, 0.625, 0.0, 0.375, 0.125, 0.375, 0.0625, 0.375, 0.0625, 0.375, 0.125, 0.375, 0.0, 0.625, 0.0, 0.625, 0.0625, 0.375, 0.0625, 0.125, 0.625, 0.125, 0.6875, 0.125, 0.6875, 0.125, 0.625, 0.875, 0.75, 0.875, 0.6875, 0.875, 0.6875, 0.875, 0.75, 0.375, 0.75, 0.625, 0.75, 0.625, 0.8125, 0.375, 0.8125, 0.625, 0.625, 0.6875, 0.625, 0.6875, 0.75, 0.625, 0.75, 0.625, 0.5, 0.6875, 0.5, 0.6875, 0.625, 0.625, 0.625, 0.25, 0.5, 0.3125, 0.5, 0.3125, 0.625, 0.25, 0.625, 0.25, 0.625, 0.3125, 0.625, 0.3125, 0.75, 0.25, 0.75, 0.375, 0.375, 0.625, 0.375, 0.625, 0.4375, 0.375, 0.4375, 0.375, 0.875, 0.625, 0.875, 0.625, 0.9062, 0.375, 0.9062, 0.75, 0.625, 0.7813, 0.625, 0.7812, 0.75, 0.75, 0.75, 0.75, 0.5, 0.7812, 0.5, 0.7813, 0.625, 0.75, 0.625, 0.375, 0.3125, 0.625, 0.3125, 0.625, 0.3438, 0.375, 0.3438, 0.1875, 0.625, 0.2188, 0.625, 0.2187, 0.75, 0.1875, 0.75, 0.1875, 0.5, 0.2188, 0.5, 0.2188, 0.625, 0.1875, 0.625])
me_cube_005.update()
me_cube_006 = bpy.data.meshes.new('Cube.006')
me_cube_006.from_pydata([(-2.945, -0.4122, -0.4122), (-2.945, -0.4122, 0.4122), (-2.945, 0.4122, -0.4122), (-2.945, 0.4122, 0.4122), (1.045, -0.8872, 10.58), (0.893, -0.9154, 11.87), (0.7011, 1.083, 10.84), (0.5494, 1.055, 12.14), (-2.945, 2.803e-07, -0.4122), (-2.945, 2.803e-07, 0.4122), (1.536, 0.2028, 18.53), (1.384, 0.1746, 19.83), (-0.03425, 1.506, 2.533), (-0.1268, 1.501, 5.528), (0.08397, -1.394, 2.438), (-0.008629, -1.399, 5.433), (-0.06774, 0.05119, 5.481), (0.02486, 0.05596, 2.485), (-2.212, 1.283, -1.283), (-2.212, -1.283, 1.283), (-2.212, -1.35e-07, -1.283), (-2.212, 1.283, 1.283), (-2.212, -1.283, -1.283), (-2.212, -1.35e-07, 1.283), (-2.945, 2.803e-07, -0.4122), (-2.945, -0.4122, -0.4122), (-2.945, -0.4122, 0.4122), (-2.945, 2.803e-07, 0.4122), (-2.945, 0.4122, 0.4122), (-2.945, 0.4122, -0.4122), (-3.999, 2.803e-07, -0.4122), (-2.945, -0.4122, -0.4122), (-2.945, -0.4122, 0.4122), (-3.999, 2.803e-07, 0.4122), (-2.945, 0.4122, 0.4122), (-2.945, 0.4122, -0.4122), (-2.212, 1.283, -1.283), (-2.212, -1.283, 1.283), (-2.212, -1.35e-07, -1.283), (-2.212, 1.283, 1.283), (-2.212, -1.283, -1.283), (-2.212, -1.35e-07, 1.283), (-2.945, 0.2061, 0.4122), (-2.945, 0.2061, -0.4122), (-2.945, 0.2061, 0.4122), (-2.945, 0.2061, -0.4122), (-3.999, 0.2061, 0.4122), (-3.999, 0.2061, -0.4122), (-2.945, -0.2061, -0.4122), (-2.945, -0.2061, 0.4122), (-2.945, -0.2061, -0.4122), (-2.945, -0.2061, 0.4122), (-3.999, -0.2061, -0.4122), (-3.999, -0.2061, 0.4122), (0.1697, 1.222, 8.58), (0.7856, -1.156, 6.599), (0.7117, 0.06753, 12.33), (0.3645, 1.259, 6.921), (0.5909, -1.192, 8.259), (0.9064, 0.1038, 10.67), (-1.106, 1.367, 1.425), (-1.106, -1.367, -1.425), (-1.106, -2.101e-07, 1.425), (-1.106, 1.367, -1.425), (-1.106, -1.367, 1.425), (-1.106, -2.101e-07, -1.425)], [], [(42, 3, 28, 44), (57, 54, 7, 6), (10, 11, 5, 4), (22, 19, 1, 0), (59, 10, 4, 55), (23, 9, 49, 1, 19), (21, 3, 42, 9, 23), (57, 6, 10, 59), (6, 7, 11, 10), (49, 9, 27, 51), (63, 12, 17, 65), (54, 13, 16, 56), (56, 16, 15, 58), (65, 17, 14, 61), (55, 58, 15, 14), (63, 60, 13, 12), (2, 3, 21, 18), (8, 20, 22, 0, 48), (2, 18, 20, 8, 43), (60, 21, 23, 62), (62, 23, 19, 64), (61, 64, 19, 22), (44, 28, 34, 46), (45, 24, 30, 47), (48, 0, 25, 50), (3, 2, 29, 28), (43, 8, 24, 45), (0, 1, 26, 25), (47, 46, 34, 35), (52, 53, 33, 30), (50, 25, 31, 52), (51, 27, 33, 53), (28, 29, 35, 34), (25, 26, 32, 31), (22, 20, 38, 40), (19, 23, 41, 37), (20, 18, 36, 38), (18, 21, 39, 36), (22, 19, 37, 40), (23, 21, 39, 41), (30, 33, 46, 47), (2, 43, 45, 29), (29, 45, 47, 35), (27, 44, 46, 33), (9, 42, 44, 27), (26, 51, 53, 32), (24, 50, 52, 30), (31, 32, 53, 52), (8, 48, 50, 24), (1, 49, 51, 26), (4, 5, 58, 55), (11, 56, 58, 5), (7, 54, 56, 11), (12, 57, 59, 17), (17, 59, 55, 14), (12, 13, 54, 57), (14, 15, 64, 61), (16, 62, 64, 15), (13, 60, 62, 16), (18, 21, 60, 63), (20, 65, 61, 22), (18, 63, 65, 20)])
_uv = me_cube_006.uv_layers.new(name='UVMap')
_uv.uv.foreach_set('vector', [0.875, 0.5625, 0.875, 0.5, 0.875, 0.5, 0.875, 0.5625, 0.375, 0.4375, 0.625, 0.4375, 0.625, 0.5, 0.375, 0.5, 0.375, 0.625, 0.625, 0.625, 0.625, 0.75, 0.375, 0.75, 0.375, 0.9375, 0.625, 0.9375, 0.625, 1.0, 0.375, 1.0, 0.3125, 0.625, 0.375, 0.625, 0.375, 0.75, 0.3125, 0.75, 0.8125, 0.625, 0.875, 0.625, 0.875, 0.6875, 0.875, 0.75, 0.8125, 0.75, 0.8125, 0.5, 0.875, 0.5, 0.875, 0.5625, 0.875, 0.625, 0.8125, 0.625, 0.3125, 0.5, 0.375, 0.5, 0.375, 0.625, 0.3125, 0.625, 0.375, 0.5, 0.625, 0.5, 0.625, 0.625, 0.375, 0.625, 0.875, 0.6875, 0.875, 0.625, 0.875, 0.625, 0.875, 0.6875, 0.2188, 0.5, 0.25, 0.5, 0.25, 0.625, 0.2188, 0.625, 0.6875, 0.5, 0.75, 0.5, 0.75, 0.625, 0.6875, 0.625, 0.6875, 0.625, 0.75, 0.625, 0.75, 0.75, 0.6875, 0.75, 0.2188, 0.625, 0.25, 0.625, 0.25, 0.75, 0.2187, 0.75, 0.375, 0.8125, 0.625, 0.8125, 0.625, 0.875, 0.375, 0.875, 0.375, 0.3438, 0.625, 0.3438, 0.625, 0.375, 0.375, 0.375, 0.375, 0.25, 0.625, 0.25, 0.625, 0.3125, 0.375, 0.3125, 0.125, 0.625, 0.1875, 0.625, 0.1875, 0.75, 0.125, 0.75, 0.125, 0.6875, 0.125, 0.5, 0.1875, 0.5, 0.1875, 0.625, 0.125, 0.625, 0.125, 0.5625, 0.7812, 0.5, 0.8125, 0.5, 0.8125, 0.625, 0.7813, 0.625, 0.7813, 0.625, 0.8125, 0.625, 0.8125, 0.75, 0.7812, 0.75, 0.375, 0.9062, 0.625, 0.9062, 0.625, 0.9375, 0.375, 0.9375, 0.625, 0.1875, 0.625, 0.25, 0.625, 0.25, 0.625, 0.1875, 0.375, 0.1875, 0.375, 0.125, 0.375, 0.125, 0.375, 0.1875, 0.125, 0.6875, 0.125, 0.75, 0.125, 0.75, 0.125, 0.6875, 0.625, 0.25, 0.375, 0.25, 0.375, 0.25, 0.625, 0.25, 0.125, 0.5625, 0.125, 0.625, 0.125, 0.625, 0.125, 0.5625, 0.375, 1.0, 0.625, 1.0, 0.625, 1.0, 0.375, 1.0, 0.375, 0.1875, 0.625, 0.1875, 0.625, 0.25, 0.375, 0.25, 0.375, 0.0625, 0.625, 0.0625, 0.625, 0.125, 0.375, 0.125, 0.375, 0.0625, 0.375, 0.0, 0.375, 0.0, 0.375, 0.0625, 0.625, 0.0625, 0.625, 0.125, 0.625, 0.125, 0.625, 0.0625, 0.625, 0.25, 0.375, 0.25, 0.375, 0.25, 0.625, 0.25, 0.375, 1.0, 0.625, 1.0, 0.625, 1.0, 0.375, 1.0, 0.1875, 0.75, 0.1875, 0.625, 0.1875, 0.625, 0.1875, 0.75, 0.8125, 0.75, 0.8125, 0.625, 0.8125, 0.625, 0.8125, 0.75, 0.1875, 0.625, 0.1875, 0.5, 0.1875, 0.5, 0.1875, 0.625, 0.375, 0.3125, 0.625, 0.3125, 0.625, 0.3125, 0.375, 0.3125, 0.375, 0.9375, 0.625, 0.9375, 0.625, 0.9375, 0.375, 0.9375, 0.8125, 0.625, 0.8125, 0.5, 0.8125, 0.5, 0.8125, 0.625, 0.375, 0.125, 0.625, 0.125, 0.625, 0.1875, 0.375, 0.1875, 0.125, 0.5, 0.125, 0.5625, 0.125, 0.5625, 0.125, 0.5, 0.375, 0.25, 0.375, 0.1875, 0.375, 0.1875, 0.375, 0.25, 0.625, 0.125, 0.625, 0.1875, 0.625, 0.1875, 0.625, 0.125, 0.875, 0.625, 0.875, 0.5625, 0.875, 0.5625, 0.875, 0.625, 0.625, 0.0, 0.625, 0.0625, 0.625, 0.0625, 0.625, 0.0, 0.375, 0.125, 0.375, 0.0625, 0.375, 0.0625, 0.375, 0.125, 0.375, 0.0, 0.625, 0.0, 0.625, 0.0625, 0.375, 0.0625, 0.125, 0.625, 0.125, 0.6875, 0.125, 0.6875, 0.125, 0.625, 0.875, 0.75, 0.875, 0.6875, 0.875, 0.6875, 0.875, 0.75, 0.375, 0.75, 0.625, 0.75, 0.625, 0.8125, 0.375, 0.8125, 0.625, 0.625, 0.6875, 0.625, 0.6875, 0.75, 0.625, 0.75, 0.625, 0.5, 0.6875, 0.5, 0.6875, 0.625, 0.625, 0.625, 0.25, 0.5, 0.3125, 0.5, 0.3125, 0.625, 0.25, 0.625, 0.25, 0.625, 0.3125, 0.625, 0.3125, 0.75, 0.25, 0.75, 0.375, 0.375, 0.625, 0.375, 0.625, 0.4375, 0.375, 0.4375, 0.375, 0.875, 0.625, 0.875, 0.625, 0.9062, 0.375, 0.9062, 0.75, 0.625, 0.7813, 0.625, 0.7812, 0.75, 0.75, 0.75, 0.75, 0.5, 0.7812, 0.5, 0.7813, 0.625, 0.75, 0.625, 0.375, 0.3125, 0.625, 0.3125, 0.625, 0.3438, 0.375, 0.3438, 0.1875, 0.625, 0.2188, 0.625, 0.2187, 0.75, 0.1875, 0.75, 0.1875, 0.5, 0.2188, 0.5, 0.2188, 0.625, 0.1875, 0.625])
me_cube_006.update()
me_cube_007 = bpy.data.meshes.new('Cube.007')
me_cube_007.from_pydata([(-2.945, -0.4122, -0.4122), (-2.945, -0.4122, 0.4122), (-2.945, 0.4122, -0.4122), (-2.945, 0.4122, 0.4122), (1.045, -0.8872, 10.58), (0.893, -0.9154, 11.87), (0.7011, 1.083, 10.84), (0.5494, 1.055, 12.14), (-2.945, 2.803e-07, -0.4122), (-2.945, 2.803e-07, 0.4122), (1.536, 0.2028, 18.53), (1.384, 0.1746, 19.83), (-0.03425, 1.506, 2.533), (-0.1268, 1.501, 5.528), (0.08397, -1.394, 2.438), (-0.008629, -1.399, 5.433), (-0.06774, 0.05119, 5.481), (0.02486, 0.05596, 2.485), (-2.212, 1.283, -1.283), (-2.212, -1.283, 1.283), (-2.212, -1.35e-07, -1.283), (-2.212, 1.283, 1.283), (-2.212, -1.283, -1.283), (-2.212, -1.35e-07, 1.283), (-2.945, 2.803e-07, -0.4122), (-2.945, -0.4122, -0.4122), (-2.945, -0.4122, 0.4122), (-2.945, 2.803e-07, 0.4122), (-2.945, 0.4122, 0.4122), (-2.945, 0.4122, -0.4122), (-3.999, 2.803e-07, -0.4122), (-2.945, -0.4122, -0.4122), (-2.945, -0.4122, 0.4122), (-3.999, 2.803e-07, 0.4122), (-2.945, 0.4122, 0.4122), (-2.945, 0.4122, -0.4122), (-2.212, 1.283, -1.283), (-2.212, -1.283, 1.283), (-2.212, -1.35e-07, -1.283), (-2.212, 1.283, 1.283), (-2.212, -1.283, -1.283), (-2.212, -1.35e-07, 1.283), (-2.945, 0.2061, 0.4122), (-2.945, 0.2061, -0.4122), (-2.945, 0.2061, 0.4122), (-2.945, 0.2061, -0.4122), (-3.999, 0.2061, 0.4122), (-3.999, 0.2061, -0.4122), (-2.945, -0.2061, -0.4122), (-2.945, -0.2061, 0.4122), (-2.945, -0.2061, -0.4122), (-2.945, -0.2061, 0.4122), (-3.999, -0.2061, -0.4122), (-3.999, -0.2061, 0.4122), (0.1697, 1.222, 8.58), (0.7856, -1.156, 6.599), (0.7117, 0.06753, 12.33), (0.3645, 1.259, 6.921), (0.5909, -1.192, 8.259), (0.9064, 0.1038, 10.67), (-1.106, 1.367, 1.425), (-1.106, -1.367, -1.425), (-1.106, -2.101e-07, 1.425), (-1.106, 1.367, -1.425), (-1.106, -1.367, 1.425), (-1.106, -2.101e-07, -1.425)], [], [(42, 3, 28, 44), (57, 54, 7, 6), (10, 11, 5, 4), (22, 19, 1, 0), (59, 10, 4, 55), (23, 9, 49, 1, 19), (21, 3, 42, 9, 23), (57, 6, 10, 59), (6, 7, 11, 10), (49, 9, 27, 51), (63, 12, 17, 65), (54, 13, 16, 56), (56, 16, 15, 58), (65, 17, 14, 61), (55, 58, 15, 14), (63, 60, 13, 12), (2, 3, 21, 18), (8, 20, 22, 0, 48), (2, 18, 20, 8, 43), (60, 21, 23, 62), (62, 23, 19, 64), (61, 64, 19, 22), (44, 28, 34, 46), (45, 24, 30, 47), (48, 0, 25, 50), (3, 2, 29, 28), (43, 8, 24, 45), (0, 1, 26, 25), (47, 46, 34, 35), (52, 53, 33, 30), (50, 25, 31, 52), (51, 27, 33, 53), (28, 29, 35, 34), (25, 26, 32, 31), (22, 20, 38, 40), (19, 23, 41, 37), (20, 18, 36, 38), (18, 21, 39, 36), (22, 19, 37, 40), (23, 21, 39, 41), (30, 33, 46, 47), (2, 43, 45, 29), (29, 45, 47, 35), (27, 44, 46, 33), (9, 42, 44, 27), (26, 51, 53, 32), (24, 50, 52, 30), (31, 32, 53, 52), (8, 48, 50, 24), (1, 49, 51, 26), (4, 5, 58, 55), (11, 56, 58, 5), (7, 54, 56, 11), (12, 57, 59, 17), (17, 59, 55, 14), (12, 13, 54, 57), (14, 15, 64, 61), (16, 62, 64, 15), (13, 60, 62, 16), (18, 21, 60, 63), (20, 65, 61, 22), (18, 63, 65, 20)])
_uv = me_cube_007.uv_layers.new(name='UVMap')
_uv.uv.foreach_set('vector', [0.875, 0.5625, 0.875, 0.5, 0.875, 0.5, 0.875, 0.5625, 0.375, 0.4375, 0.625, 0.4375, 0.625, 0.5, 0.375, 0.5, 0.375, 0.625, 0.625, 0.625, 0.625, 0.75, 0.375, 0.75, 0.375, 0.9375, 0.625, 0.9375, 0.625, 1.0, 0.375, 1.0, 0.3125, 0.625, 0.375, 0.625, 0.375, 0.75, 0.3125, 0.75, 0.8125, 0.625, 0.875, 0.625, 0.875, 0.6875, 0.875, 0.75, 0.8125, 0.75, 0.8125, 0.5, 0.875, 0.5, 0.875, 0.5625, 0.875, 0.625, 0.8125, 0.625, 0.3125, 0.5, 0.375, 0.5, 0.375, 0.625, 0.3125, 0.625, 0.375, 0.5, 0.625, 0.5, 0.625, 0.625, 0.375, 0.625, 0.875, 0.6875, 0.875, 0.625, 0.875, 0.625, 0.875, 0.6875, 0.2188, 0.5, 0.25, 0.5, 0.25, 0.625, 0.2188, 0.625, 0.6875, 0.5, 0.75, 0.5, 0.75, 0.625, 0.6875, 0.625, 0.6875, 0.625, 0.75, 0.625, 0.75, 0.75, 0.6875, 0.75, 0.2188, 0.625, 0.25, 0.625, 0.25, 0.75, 0.2187, 0.75, 0.375, 0.8125, 0.625, 0.8125, 0.625, 0.875, 0.375, 0.875, 0.375, 0.3438, 0.625, 0.3438, 0.625, 0.375, 0.375, 0.375, 0.375, 0.25, 0.625, 0.25, 0.625, 0.3125, 0.375, 0.3125, 0.125, 0.625, 0.1875, 0.625, 0.1875, 0.75, 0.125, 0.75, 0.125, 0.6875, 0.125, 0.5, 0.1875, 0.5, 0.1875, 0.625, 0.125, 0.625, 0.125, 0.5625, 0.7812, 0.5, 0.8125, 0.5, 0.8125, 0.625, 0.7813, 0.625, 0.7813, 0.625, 0.8125, 0.625, 0.8125, 0.75, 0.7812, 0.75, 0.375, 0.9062, 0.625, 0.9062, 0.625, 0.9375, 0.375, 0.9375, 0.625, 0.1875, 0.625, 0.25, 0.625, 0.25, 0.625, 0.1875, 0.375, 0.1875, 0.375, 0.125, 0.375, 0.125, 0.375, 0.1875, 0.125, 0.6875, 0.125, 0.75, 0.125, 0.75, 0.125, 0.6875, 0.625, 0.25, 0.375, 0.25, 0.375, 0.25, 0.625, 0.25, 0.125, 0.5625, 0.125, 0.625, 0.125, 0.625, 0.125, 0.5625, 0.375, 1.0, 0.625, 1.0, 0.625, 1.0, 0.375, 1.0, 0.375, 0.1875, 0.625, 0.1875, 0.625, 0.25, 0.375, 0.25, 0.375, 0.0625, 0.625, 0.0625, 0.625, 0.125, 0.375, 0.125, 0.375, 0.0625, 0.375, 0.0, 0.375, 0.0, 0.375, 0.0625, 0.625, 0.0625, 0.625, 0.125, 0.625, 0.125, 0.625, 0.0625, 0.625, 0.25, 0.375, 0.25, 0.375, 0.25, 0.625, 0.25, 0.375, 1.0, 0.625, 1.0, 0.625, 1.0, 0.375, 1.0, 0.1875, 0.75, 0.1875, 0.625, 0.1875, 0.625, 0.1875, 0.75, 0.8125, 0.75, 0.8125, 0.625, 0.8125, 0.625, 0.8125, 0.75, 0.1875, 0.625, 0.1875, 0.5, 0.1875, 0.5, 0.1875, 0.625, 0.375, 0.3125, 0.625, 0.3125, 0.625, 0.3125, 0.375, 0.3125, 0.375, 0.9375, 0.625, 0.9375, 0.625, 0.9375, 0.375, 0.9375, 0.8125, 0.625, 0.8125, 0.5, 0.8125, 0.5, 0.8125, 0.625, 0.375, 0.125, 0.625, 0.125, 0.625, 0.1875, 0.375, 0.1875, 0.125, 0.5, 0.125, 0.5625, 0.125, 0.5625, 0.125, 0.5, 0.375, 0.25, 0.375, 0.1875, 0.375, 0.1875, 0.375, 0.25, 0.625, 0.125, 0.625, 0.1875, 0.625, 0.1875, 0.625, 0.125, 0.875, 0.625, 0.875, 0.5625, 0.875, 0.5625, 0.875, 0.625, 0.625, 0.0, 0.625, 0.0625, 0.625, 0.0625, 0.625, 0.0, 0.375, 0.125, 0.375, 0.0625, 0.375, 0.0625, 0.375, 0.125, 0.375, 0.0, 0.625, 0.0, 0.625, 0.0625, 0.375, 0.0625, 0.125, 0.625, 0.125, 0.6875, 0.125, 0.6875, 0.125, 0.625, 0.875, 0.75, 0.875, 0.6875, 0.875, 0.6875, 0.875, 0.75, 0.375, 0.75, 0.625, 0.75, 0.625, 0.8125, 0.375, 0.8125, 0.625, 0.625, 0.6875, 0.625, 0.6875, 0.75, 0.625, 0.75, 0.625, 0.5, 0.6875, 0.5, 0.6875, 0.625, 0.625, 0.625, 0.25, 0.5, 0.3125, 0.5, 0.3125, 0.625, 0.25, 0.625, 0.25, 0.625, 0.3125, 0.625, 0.3125, 0.75, 0.25, 0.75, 0.375, 0.375, 0.625, 0.375, 0.625, 0.4375, 0.375, 0.4375, 0.375, 0.875, 0.625, 0.875, 0.625, 0.9062, 0.375, 0.9062, 0.75, 0.625, 0.7813, 0.625, 0.7812, 0.75, 0.75, 0.75, 0.75, 0.5, 0.7812, 0.5, 0.7813, 0.625, 0.75, 0.625, 0.375, 0.3125, 0.625, 0.3125, 0.625, 0.3438, 0.375, 0.3438, 0.1875, 0.625, 0.2188, 0.625, 0.2187, 0.75, 0.1875, 0.75, 0.1875, 0.5, 0.2188, 0.5, 0.2188, 0.625, 0.1875, 0.625])
me_cube_007.update()
me_cube_008 = bpy.data.meshes.new('Cube.008')
me_cube_008.from_pydata([(-2.945, -0.4122, -0.4122), (-2.945, -0.4122, 0.4122), (-2.945, 0.4122, -0.4122), (-2.945, 0.4122, 0.4122), (1.045, -0.8872, 10.58), (0.893, -0.9154, 11.87), (0.7011, 1.083, 10.84), (0.5494, 1.055, 12.14), (-2.945, 2.803e-07, -0.4122), (-2.945, 2.803e-07, 0.4122), (1.536, 0.2028, 18.53), (1.384, 0.1746, 19.83), (-0.03425, 1.506, 2.533), (-0.1268, 1.501, 5.528), (0.08397, -1.394, 2.438), (-0.008629, -1.399, 5.433), (-0.06774, 0.05119, 5.481), (0.02486, 0.05596, 2.485), (-2.212, 1.283, -1.283), (-2.212, -1.283, 1.283), (-2.212, -1.35e-07, -1.283), (-2.212, 1.283, 1.283), (-2.212, -1.283, -1.283), (-2.212, -1.35e-07, 1.283), (-2.945, 2.803e-07, -0.4122), (-2.945, -0.4122, -0.4122), (-2.945, -0.4122, 0.4122), (-2.945, 2.803e-07, 0.4122), (-2.945, 0.4122, 0.4122), (-2.945, 0.4122, -0.4122), (-3.999, 2.803e-07, -0.4122), (-2.945, -0.4122, -0.4122), (-2.945, -0.4122, 0.4122), (-3.999, 2.803e-07, 0.4122), (-2.945, 0.4122, 0.4122), (-2.945, 0.4122, -0.4122), (-2.212, 1.283, -1.283), (-2.212, -1.283, 1.283), (-2.212, -1.35e-07, -1.283), (-2.212, 1.283, 1.283), (-2.212, -1.283, -1.283), (-2.212, -1.35e-07, 1.283), (-2.945, 0.2061, 0.4122), (-2.945, 0.2061, -0.4122), (-2.945, 0.2061, 0.4122), (-2.945, 0.2061, -0.4122), (-3.999, 0.2061, 0.4122), (-3.999, 0.2061, -0.4122), (-2.945, -0.2061, -0.4122), (-2.945, -0.2061, 0.4122), (-2.945, -0.2061, -0.4122), (-2.945, -0.2061, 0.4122), (-3.999, -0.2061, -0.4122), (-3.999, -0.2061, 0.4122), (0.1697, 1.222, 8.58), (0.7856, -1.156, 6.599), (0.7117, 0.06753, 12.33), (0.3645, 1.259, 6.921), (0.5909, -1.192, 8.259), (0.9064, 0.1038, 10.67), (-1.106, 1.367, 1.425), (-1.106, -1.367, -1.425), (-1.106, -2.101e-07, 1.425), (-1.106, 1.367, -1.425), (-1.106, -1.367, 1.425), (-1.106, -2.101e-07, -1.425)], [], [(42, 3, 28, 44), (57, 54, 7, 6), (10, 11, 5, 4), (22, 19, 1, 0), (59, 10, 4, 55), (23, 9, 49, 1, 19), (21, 3, 42, 9, 23), (57, 6, 10, 59), (6, 7, 11, 10), (49, 9, 27, 51), (63, 12, 17, 65), (54, 13, 16, 56), (56, 16, 15, 58), (65, 17, 14, 61), (55, 58, 15, 14), (63, 60, 13, 12), (2, 3, 21, 18), (8, 20, 22, 0, 48), (2, 18, 20, 8, 43), (60, 21, 23, 62), (62, 23, 19, 64), (61, 64, 19, 22), (44, 28, 34, 46), (45, 24, 30, 47), (48, 0, 25, 50), (3, 2, 29, 28), (43, 8, 24, 45), (0, 1, 26, 25), (47, 46, 34, 35), (52, 53, 33, 30), (50, 25, 31, 52), (51, 27, 33, 53), (28, 29, 35, 34), (25, 26, 32, 31), (22, 20, 38, 40), (19, 23, 41, 37), (20, 18, 36, 38), (18, 21, 39, 36), (22, 19, 37, 40), (23, 21, 39, 41), (30, 33, 46, 47), (2, 43, 45, 29), (29, 45, 47, 35), (27, 44, 46, 33), (9, 42, 44, 27), (26, 51, 53, 32), (24, 50, 52, 30), (31, 32, 53, 52), (8, 48, 50, 24), (1, 49, 51, 26), (4, 5, 58, 55), (11, 56, 58, 5), (7, 54, 56, 11), (12, 57, 59, 17), (17, 59, 55, 14), (12, 13, 54, 57), (14, 15, 64, 61), (16, 62, 64, 15), (13, 60, 62, 16), (18, 21, 60, 63), (20, 65, 61, 22), (18, 63, 65, 20)])
_uv = me_cube_008.uv_layers.new(name='UVMap')
_uv.uv.foreach_set('vector', [0.875, 0.5625, 0.875, 0.5, 0.875, 0.5, 0.875, 0.5625, 0.375, 0.4375, 0.625, 0.4375, 0.625, 0.5, 0.375, 0.5, 0.375, 0.625, 0.625, 0.625, 0.625, 0.75, 0.375, 0.75, 0.375, 0.9375, 0.625, 0.9375, 0.625, 1.0, 0.375, 1.0, 0.3125, 0.625, 0.375, 0.625, 0.375, 0.75, 0.3125, 0.75, 0.8125, 0.625, 0.875, 0.625, 0.875, 0.6875, 0.875, 0.75, 0.8125, 0.75, 0.8125, 0.5, 0.875, 0.5, 0.875, 0.5625, 0.875, 0.625, 0.8125, 0.625, 0.3125, 0.5, 0.375, 0.5, 0.375, 0.625, 0.3125, 0.625, 0.375, 0.5, 0.625, 0.5, 0.625, 0.625, 0.375, 0.625, 0.875, 0.6875, 0.875, 0.625, 0.875, 0.625, 0.875, 0.6875, 0.2188, 0.5, 0.25, 0.5, 0.25, 0.625, 0.2188, 0.625, 0.6875, 0.5, 0.75, 0.5, 0.75, 0.625, 0.6875, 0.625, 0.6875, 0.625, 0.75, 0.625, 0.75, 0.75, 0.6875, 0.75, 0.2188, 0.625, 0.25, 0.625, 0.25, 0.75, 0.2187, 0.75, 0.375, 0.8125, 0.625, 0.8125, 0.625, 0.875, 0.375, 0.875, 0.375, 0.3438, 0.625, 0.3438, 0.625, 0.375, 0.375, 0.375, 0.375, 0.25, 0.625, 0.25, 0.625, 0.3125, 0.375, 0.3125, 0.125, 0.625, 0.1875, 0.625, 0.1875, 0.75, 0.125, 0.75, 0.125, 0.6875, 0.125, 0.5, 0.1875, 0.5, 0.1875, 0.625, 0.125, 0.625, 0.125, 0.5625, 0.7812, 0.5, 0.8125, 0.5, 0.8125, 0.625, 0.7813, 0.625, 0.7813, 0.625, 0.8125, 0.625, 0.8125, 0.75, 0.7812, 0.75, 0.375, 0.9062, 0.625, 0.9062, 0.625, 0.9375, 0.375, 0.9375, 0.625, 0.1875, 0.625, 0.25, 0.625, 0.25, 0.625, 0.1875, 0.375, 0.1875, 0.375, 0.125, 0.375, 0.125, 0.375, 0.1875, 0.125, 0.6875, 0.125, 0.75, 0.125, 0.75, 0.125, 0.6875, 0.625, 0.25, 0.375, 0.25, 0.375, 0.25, 0.625, 0.25, 0.125, 0.5625, 0.125, 0.625, 0.125, 0.625, 0.125, 0.5625, 0.375, 1.0, 0.625, 1.0, 0.625, 1.0, 0.375, 1.0, 0.375, 0.1875, 0.625, 0.1875, 0.625, 0.25, 0.375, 0.25, 0.375, 0.0625, 0.625, 0.0625, 0.625, 0.125, 0.375, 0.125, 0.375, 0.0625, 0.375, 0.0, 0.375, 0.0, 0.375, 0.0625, 0.625, 0.0625, 0.625, 0.125, 0.625, 0.125, 0.625, 0.0625, 0.625, 0.25, 0.375, 0.25, 0.375, 0.25, 0.625, 0.25, 0.375, 1.0, 0.625, 1.0, 0.625, 1.0, 0.375, 1.0, 0.1875, 0.75, 0.1875, 0.625, 0.1875, 0.625, 0.1875, 0.75, 0.8125, 0.75, 0.8125, 0.625, 0.8125, 0.625, 0.8125, 0.75, 0.1875, 0.625, 0.1875, 0.5, 0.1875, 0.5, 0.1875, 0.625, 0.375, 0.3125, 0.625, 0.3125, 0.625, 0.3125, 0.375, 0.3125, 0.375, 0.9375, 0.625, 0.9375, 0.625, 0.9375, 0.375, 0.9375, 0.8125, 0.625, 0.8125, 0.5, 0.8125, 0.5, 0.8125, 0.625, 0.375, 0.125, 0.625, 0.125, 0.625, 0.1875, 0.375, 0.1875, 0.125, 0.5, 0.125, 0.5625, 0.125, 0.5625, 0.125, 0.5, 0.375, 0.25, 0.375, 0.1875, 0.375, 0.1875, 0.375, 0.25, 0.625, 0.125, 0.625, 0.1875, 0.625, 0.1875, 0.625, 0.125, 0.875, 0.625, 0.875, 0.5625, 0.875, 0.5625, 0.875, 0.625, 0.625, 0.0, 0.625, 0.0625, 0.625, 0.0625, 0.625, 0.0, 0.375, 0.125, 0.375, 0.0625, 0.375, 0.0625, 0.375, 0.125, 0.375, 0.0, 0.625, 0.0, 0.625, 0.0625, 0.375, 0.0625, 0.125, 0.625, 0.125, 0.6875, 0.125, 0.6875, 0.125, 0.625, 0.875, 0.75, 0.875, 0.6875, 0.875, 0.6875, 0.875, 0.75, 0.375, 0.75, 0.625, 0.75, 0.625, 0.8125, 0.375, 0.8125, 0.625, 0.625, 0.6875, 0.625, 0.6875, 0.75, 0.625, 0.75, 0.625, 0.5, 0.6875, 0.5, 0.6875, 0.625, 0.625, 0.625, 0.25, 0.5, 0.3125, 0.5, 0.3125, 0.625, 0.25, 0.625, 0.25, 0.625, 0.3125, 0.625, 0.3125, 0.75, 0.25, 0.75, 0.375, 0.375, 0.625, 0.375, 0.625, 0.4375, 0.375, 0.4375, 0.375, 0.875, 0.625, 0.875, 0.625, 0.9062, 0.375, 0.9062, 0.75, 0.625, 0.7813, 0.625, 0.7812, 0.75, 0.75, 0.75, 0.75, 0.5, 0.7812, 0.5, 0.7813, 0.625, 0.75, 0.625, 0.375, 0.3125, 0.625, 0.3125, 0.625, 0.3438, 0.375, 0.3438, 0.1875, 0.625, 0.2188, 0.625, 0.2187, 0.75, 0.1875, 0.75, 0.1875, 0.5, 0.2188, 0.5, 0.2188, 0.625, 0.1875, 0.625])
me_cube_008.update()
me_cube_009 = bpy.data.meshes.new('Cube.009')
me_cube_009.from_pydata([(-2.945, -0.4122, -0.4122), (-2.945, -0.4122, 0.4122), (-2.945, 0.4122, -0.4122), (-2.945, 0.4122, 0.4122), (1.045, -0.8872, 10.58), (0.893, -0.9154, 11.87), (0.7011, 1.083, 10.84), (0.5494, 1.055, 12.14), (-2.945, 2.803e-07, -0.4122), (-2.945, 2.803e-07, 0.4122), (1.536, 0.2028, 18.53), (1.384, 0.1746, 19.83), (-0.03425, 1.506, 2.533), (-0.1268, 1.501, 5.528), (0.08397, -1.394, 2.438), (-0.008629, -1.399, 5.433), (-0.06774, 0.05119, 5.481), (0.02486, 0.05596, 2.485), (-2.212, 1.283, -1.283), (-2.212, -1.283, 1.283), (-2.212, -1.35e-07, -1.283), (-2.212, 1.283, 1.283), (-2.212, -1.283, -1.283), (-2.212, -1.35e-07, 1.283), (-2.945, 2.803e-07, -0.4122), (-2.945, -0.4122, -0.4122), (-2.945, -0.4122, 0.4122), (-2.945, 2.803e-07, 0.4122), (-2.945, 0.4122, 0.4122), (-2.945, 0.4122, -0.4122), (-3.999, 2.803e-07, -0.4122), (-2.945, -0.4122, -0.4122), (-2.945, -0.4122, 0.4122), (-3.999, 2.803e-07, 0.4122), (-2.945, 0.4122, 0.4122), (-2.945, 0.4122, -0.4122), (-2.212, 1.283, -1.283), (-2.212, -1.283, 1.283), (-2.212, -1.35e-07, -1.283), (-2.212, 1.283, 1.283), (-2.212, -1.283, -1.283), (-2.212, -1.35e-07, 1.283), (-2.945, 0.2061, 0.4122), (-2.945, 0.2061, -0.4122), (-2.945, 0.2061, 0.4122), (-2.945, 0.2061, -0.4122), (-3.999, 0.2061, 0.4122), (-3.999, 0.2061, -0.4122), (-2.945, -0.2061, -0.4122), (-2.945, -0.2061, 0.4122), (-2.945, -0.2061, -0.4122), (-2.945, -0.2061, 0.4122), (-3.999, -0.2061, -0.4122), (-3.999, -0.2061, 0.4122), (0.1697, 1.222, 8.58), (0.7856, -1.156, 6.599), (0.7117, 0.06753, 12.33), (0.3645, 1.259, 6.921), (0.5909, -1.192, 8.259), (0.9064, 0.1038, 10.67), (-1.106, 1.367, 1.425), (-1.106, -1.367, -1.425), (-1.106, -2.101e-07, 1.425), (-1.106, 1.367, -1.425), (-1.106, -1.367, 1.425), (-1.106, -2.101e-07, -1.425)], [], [(42, 3, 28, 44), (57, 54, 7, 6), (10, 11, 5, 4), (22, 19, 1, 0), (59, 10, 4, 55), (23, 9, 49, 1, 19), (21, 3, 42, 9, 23), (57, 6, 10, 59), (6, 7, 11, 10), (49, 9, 27, 51), (63, 12, 17, 65), (54, 13, 16, 56), (56, 16, 15, 58), (65, 17, 14, 61), (55, 58, 15, 14), (63, 60, 13, 12), (2, 3, 21, 18), (8, 20, 22, 0, 48), (2, 18, 20, 8, 43), (60, 21, 23, 62), (62, 23, 19, 64), (61, 64, 19, 22), (44, 28, 34, 46), (45, 24, 30, 47), (48, 0, 25, 50), (3, 2, 29, 28), (43, 8, 24, 45), (0, 1, 26, 25), (47, 46, 34, 35), (52, 53, 33, 30), (50, 25, 31, 52), (51, 27, 33, 53), (28, 29, 35, 34), (25, 26, 32, 31), (22, 20, 38, 40), (19, 23, 41, 37), (20, 18, 36, 38), (18, 21, 39, 36), (22, 19, 37, 40), (23, 21, 39, 41), (30, 33, 46, 47), (2, 43, 45, 29), (29, 45, 47, 35), (27, 44, 46, 33), (9, 42, 44, 27), (26, 51, 53, 32), (24, 50, 52, 30), (31, 32, 53, 52), (8, 48, 50, 24), (1, 49, 51, 26), (4, 5, 58, 55), (11, 56, 58, 5), (7, 54, 56, 11), (12, 57, 59, 17), (17, 59, 55, 14), (12, 13, 54, 57), (14, 15, 64, 61), (16, 62, 64, 15), (13, 60, 62, 16), (18, 21, 60, 63), (20, 65, 61, 22), (18, 63, 65, 20)])
_uv = me_cube_009.uv_layers.new(name='UVMap')
_uv.uv.foreach_set('vector', [0.875, 0.5625, 0.875, 0.5, 0.875, 0.5, 0.875, 0.5625, 0.375, 0.4375, 0.625, 0.4375, 0.625, 0.5, 0.375, 0.5, 0.375, 0.625, 0.625, 0.625, 0.625, 0.75, 0.375, 0.75, 0.375, 0.9375, 0.625, 0.9375, 0.625, 1.0, 0.375, 1.0, 0.3125, 0.625, 0.375, 0.625, 0.375, 0.75, 0.3125, 0.75, 0.8125, 0.625, 0.875, 0.625, 0.875, 0.6875, 0.875, 0.75, 0.8125, 0.75, 0.8125, 0.5, 0.875, 0.5, 0.875, 0.5625, 0.875, 0.625, 0.8125, 0.625, 0.3125, 0.5, 0.375, 0.5, 0.375, 0.625, 0.3125, 0.625, 0.375, 0.5, 0.625, 0.5, 0.625, 0.625, 0.375, 0.625, 0.875, 0.6875, 0.875, 0.625, 0.875, 0.625, 0.875, 0.6875, 0.2188, 0.5, 0.25, 0.5, 0.25, 0.625, 0.2188, 0.625, 0.6875, 0.5, 0.75, 0.5, 0.75, 0.625, 0.6875, 0.625, 0.6875, 0.625, 0.75, 0.625, 0.75, 0.75, 0.6875, 0.75, 0.2188, 0.625, 0.25, 0.625, 0.25, 0.75, 0.2187, 0.75, 0.375, 0.8125, 0.625, 0.8125, 0.625, 0.875, 0.375, 0.875, 0.375, 0.3438, 0.625, 0.3438, 0.625, 0.375, 0.375, 0.375, 0.375, 0.25, 0.625, 0.25, 0.625, 0.3125, 0.375, 0.3125, 0.125, 0.625, 0.1875, 0.625, 0.1875, 0.75, 0.125, 0.75, 0.125, 0.6875, 0.125, 0.5, 0.1875, 0.5, 0.1875, 0.625, 0.125, 0.625, 0.125, 0.5625, 0.7812, 0.5, 0.8125, 0.5, 0.8125, 0.625, 0.7813, 0.625, 0.7813, 0.625, 0.8125, 0.625, 0.8125, 0.75, 0.7812, 0.75, 0.375, 0.9062, 0.625, 0.9062, 0.625, 0.9375, 0.375, 0.9375, 0.625, 0.1875, 0.625, 0.25, 0.625, 0.25, 0.625, 0.1875, 0.375, 0.1875, 0.375, 0.125, 0.375, 0.125, 0.375, 0.1875, 0.125, 0.6875, 0.125, 0.75, 0.125, 0.75, 0.125, 0.6875, 0.625, 0.25, 0.375, 0.25, 0.375, 0.25, 0.625, 0.25, 0.125, 0.5625, 0.125, 0.625, 0.125, 0.625, 0.125, 0.5625, 0.375, 1.0, 0.625, 1.0, 0.625, 1.0, 0.375, 1.0, 0.375, 0.1875, 0.625, 0.1875, 0.625, 0.25, 0.375, 0.25, 0.375, 0.0625, 0.625, 0.0625, 0.625, 0.125, 0.375, 0.125, 0.375, 0.0625, 0.375, 0.0, 0.375, 0.0, 0.375, 0.0625, 0.625, 0.0625, 0.625, 0.125, 0.625, 0.125, 0.625, 0.0625, 0.625, 0.25, 0.375, 0.25, 0.375, 0.25, 0.625, 0.25, 0.375, 1.0, 0.625, 1.0, 0.625, 1.0, 0.375, 1.0, 0.1875, 0.75, 0.1875, 0.625, 0.1875, 0.625, 0.1875, 0.75, 0.8125, 0.75, 0.8125, 0.625, 0.8125, 0.625, 0.8125, 0.75, 0.1875, 0.625, 0.1875, 0.5, 0.1875, 0.5, 0.1875, 0.625, 0.375, 0.3125, 0.625, 0.3125, 0.625, 0.3125, 0.375, 0.3125, 0.375, 0.9375, 0.625, 0.9375, 0.625, 0.9375, 0.375, 0.9375, 0.8125, 0.625, 0.8125, 0.5, 0.8125, 0.5, 0.8125, 0.625, 0.375, 0.125, 0.625, 0.125, 0.625, 0.1875, 0.375, 0.1875, 0.125, 0.5, 0.125, 0.5625, 0.125, 0.5625, 0.125, 0.5, 0.375, 0.25, 0.375, 0.1875, 0.375, 0.1875, 0.375, 0.25, 0.625, 0.125, 0.625, 0.1875, 0.625, 0.1875, 0.625, 0.125, 0.875, 0.625, 0.875, 0.5625, 0.875, 0.5625, 0.875, 0.625, 0.625, 0.0, 0.625, 0.0625, 0.625, 0.0625, 0.625, 0.0, 0.375, 0.125, 0.375, 0.0625, 0.375, 0.0625, 0.375, 0.125, 0.375, 0.0, 0.625, 0.0, 0.625, 0.0625, 0.375, 0.0625, 0.125, 0.625, 0.125, 0.6875, 0.125, 0.6875, 0.125, 0.625, 0.875, 0.75, 0.875, 0.6875, 0.875, 0.6875, 0.875, 0.75, 0.375, 0.75, 0.625, 0.75, 0.625, 0.8125, 0.375, 0.8125, 0.625, 0.625, 0.6875, 0.625, 0.6875, 0.75, 0.625, 0.75, 0.625, 0.5, 0.6875, 0.5, 0.6875, 0.625, 0.625, 0.625, 0.25, 0.5, 0.3125, 0.5, 0.3125, 0.625, 0.25, 0.625, 0.25, 0.625, 0.3125, 0.625, 0.3125, 0.75, 0.25, 0.75, 0.375, 0.375, 0.625, 0.375, 0.625, 0.4375, 0.375, 0.4375, 0.375, 0.875, 0.625, 0.875, 0.625, 0.9062, 0.375, 0.9062, 0.75, 0.625, 0.7813, 0.625, 0.7812, 0.75, 0.75, 0.75, 0.75, 0.5, 0.7812, 0.5, 0.7813, 0.625, 0.75, 0.625, 0.375, 0.3125, 0.625, 0.3125, 0.625, 0.3438, 0.375, 0.3438, 0.1875, 0.625, 0.2188, 0.625, 0.2187, 0.75, 0.1875, 0.75, 0.1875, 0.5, 0.2188, 0.5, 0.2188, 0.625, 0.1875, 0.625])
me_cube_009.update()
me_cube_010 = bpy.data.meshes.new('Cube.010')
me_cube_010.from_pydata([(-2.945, -0.4122, -0.4122), (-2.945, -0.4122, 0.4122), (-2.945, 0.4122, -0.4122), (-2.945, 0.4122, 0.4122), (1.045, -0.8872, 10.58), (0.893, -0.9154, 11.87), (0.7011, 1.083, 10.84), (0.5494, 1.055, 12.14), (-2.945, 2.803e-07, -0.4122), (-2.945, 2.803e-07, 0.4122), (1.536, 0.2028, 18.53), (1.384, 0.1746, 19.83), (-0.03425, 1.506, 2.533), (-0.1268, 1.501, 5.528), (0.08397, -1.394, 2.438), (-0.008629, -1.399, 5.433), (-0.06774, 0.05119, 5.481), (0.02486, 0.05596, 2.485), (-2.212, 1.283, -1.283), (-2.212, -1.283, 1.283), (-2.212, -1.35e-07, -1.283), (-2.212, 1.283, 1.283), (-2.212, -1.283, -1.283), (-2.212, -1.35e-07, 1.283), (-2.945, 2.803e-07, -0.4122), (-2.945, -0.4122, -0.4122), (-2.945, -0.4122, 0.4122), (-2.945, 2.803e-07, 0.4122), (-2.945, 0.4122, 0.4122), (-2.945, 0.4122, -0.4122), (-3.999, 2.803e-07, -0.4122), (-2.945, -0.4122, -0.4122), (-2.945, -0.4122, 0.4122), (-3.999, 2.803e-07, 0.4122), (-2.945, 0.4122, 0.4122), (-2.945, 0.4122, -0.4122), (-2.212, 1.283, -1.283), (-2.212, -1.283, 1.283), (-2.212, -1.35e-07, -1.283), (-2.212, 1.283, 1.283), (-2.212, -1.283, -1.283), (-2.212, -1.35e-07, 1.283), (-2.945, 0.2061, 0.4122), (-2.945, 0.2061, -0.4122), (-2.945, 0.2061, 0.4122), (-2.945, 0.2061, -0.4122), (-3.999, 0.2061, 0.4122), (-3.999, 0.2061, -0.4122), (-2.945, -0.2061, -0.4122), (-2.945, -0.2061, 0.4122), (-2.945, -0.2061, -0.4122), (-2.945, -0.2061, 0.4122), (-3.999, -0.2061, -0.4122), (-3.999, -0.2061, 0.4122), (0.1697, 1.222, 8.58), (0.7856, -1.156, 6.599), (0.7117, 0.06753, 12.33), (0.3645, 1.259, 6.921), (0.5909, -1.192, 8.259), (0.9064, 0.1038, 10.67), (-1.106, 1.367, 1.425), (-1.106, -1.367, -1.425), (-1.106, -2.101e-07, 1.425), (-1.106, 1.367, -1.425), (-1.106, -1.367, 1.425), (-1.106, -2.101e-07, -1.425)], [], [(42, 3, 28, 44), (57, 54, 7, 6), (10, 11, 5, 4), (22, 19, 1, 0), (59, 10, 4, 55), (23, 9, 49, 1, 19), (21, 3, 42, 9, 23), (57, 6, 10, 59), (6, 7, 11, 10), (49, 9, 27, 51), (63, 12, 17, 65), (54, 13, 16, 56), (56, 16, 15, 58), (65, 17, 14, 61), (55, 58, 15, 14), (63, 60, 13, 12), (2, 3, 21, 18), (8, 20, 22, 0, 48), (2, 18, 20, 8, 43), (60, 21, 23, 62), (62, 23, 19, 64), (61, 64, 19, 22), (44, 28, 34, 46), (45, 24, 30, 47), (48, 0, 25, 50), (3, 2, 29, 28), (43, 8, 24, 45), (0, 1, 26, 25), (47, 46, 34, 35), (52, 53, 33, 30), (50, 25, 31, 52), (51, 27, 33, 53), (28, 29, 35, 34), (25, 26, 32, 31), (22, 20, 38, 40), (19, 23, 41, 37), (20, 18, 36, 38), (18, 21, 39, 36), (22, 19, 37, 40), (23, 21, 39, 41), (30, 33, 46, 47), (2, 43, 45, 29), (29, 45, 47, 35), (27, 44, 46, 33), (9, 42, 44, 27), (26, 51, 53, 32), (24, 50, 52, 30), (31, 32, 53, 52), (8, 48, 50, 24), (1, 49, 51, 26), (4, 5, 58, 55), (11, 56, 58, 5), (7, 54, 56, 11), (12, 57, 59, 17), (17, 59, 55, 14), (12, 13, 54, 57), (14, 15, 64, 61), (16, 62, 64, 15), (13, 60, 62, 16), (18, 21, 60, 63), (20, 65, 61, 22), (18, 63, 65, 20)])
_uv = me_cube_010.uv_layers.new(name='UVMap')
_uv.uv.foreach_set('vector', [0.875, 0.5625, 0.875, 0.5, 0.875, 0.5, 0.875, 0.5625, 0.375, 0.4375, 0.625, 0.4375, 0.625, 0.5, 0.375, 0.5, 0.375, 0.625, 0.625, 0.625, 0.625, 0.75, 0.375, 0.75, 0.375, 0.9375, 0.625, 0.9375, 0.625, 1.0, 0.375, 1.0, 0.3125, 0.625, 0.375, 0.625, 0.375, 0.75, 0.3125, 0.75, 0.8125, 0.625, 0.875, 0.625, 0.875, 0.6875, 0.875, 0.75, 0.8125, 0.75, 0.8125, 0.5, 0.875, 0.5, 0.875, 0.5625, 0.875, 0.625, 0.8125, 0.625, 0.3125, 0.5, 0.375, 0.5, 0.375, 0.625, 0.3125, 0.625, 0.375, 0.5, 0.625, 0.5, 0.625, 0.625, 0.375, 0.625, 0.875, 0.6875, 0.875, 0.625, 0.875, 0.625, 0.875, 0.6875, 0.2188, 0.5, 0.25, 0.5, 0.25, 0.625, 0.2188, 0.625, 0.6875, 0.5, 0.75, 0.5, 0.75, 0.625, 0.6875, 0.625, 0.6875, 0.625, 0.75, 0.625, 0.75, 0.75, 0.6875, 0.75, 0.2188, 0.625, 0.25, 0.625, 0.25, 0.75, 0.2187, 0.75, 0.375, 0.8125, 0.625, 0.8125, 0.625, 0.875, 0.375, 0.875, 0.375, 0.3438, 0.625, 0.3438, 0.625, 0.375, 0.375, 0.375, 0.375, 0.25, 0.625, 0.25, 0.625, 0.3125, 0.375, 0.3125, 0.125, 0.625, 0.1875, 0.625, 0.1875, 0.75, 0.125, 0.75, 0.125, 0.6875, 0.125, 0.5, 0.1875, 0.5, 0.1875, 0.625, 0.125, 0.625, 0.125, 0.5625, 0.7812, 0.5, 0.8125, 0.5, 0.8125, 0.625, 0.7813, 0.625, 0.7813, 0.625, 0.8125, 0.625, 0.8125, 0.75, 0.7812, 0.75, 0.375, 0.9062, 0.625, 0.9062, 0.625, 0.9375, 0.375, 0.9375, 0.625, 0.1875, 0.625, 0.25, 0.625, 0.25, 0.625, 0.1875, 0.375, 0.1875, 0.375, 0.125, 0.375, 0.125, 0.375, 0.1875, 0.125, 0.6875, 0.125, 0.75, 0.125, 0.75, 0.125, 0.6875, 0.625, 0.25, 0.375, 0.25, 0.375, 0.25, 0.625, 0.25, 0.125, 0.5625, 0.125, 0.625, 0.125, 0.625, 0.125, 0.5625, 0.375, 1.0, 0.625, 1.0, 0.625, 1.0, 0.375, 1.0, 0.375, 0.1875, 0.625, 0.1875, 0.625, 0.25, 0.375, 0.25, 0.375, 0.0625, 0.625, 0.0625, 0.625, 0.125, 0.375, 0.125, 0.375, 0.0625, 0.375, 0.0, 0.375, 0.0, 0.375, 0.0625, 0.625, 0.0625, 0.625, 0.125, 0.625, 0.125, 0.625, 0.0625, 0.625, 0.25, 0.375, 0.25, 0.375, 0.25, 0.625, 0.25, 0.375, 1.0, 0.625, 1.0, 0.625, 1.0, 0.375, 1.0, 0.1875, 0.75, 0.1875, 0.625, 0.1875, 0.625, 0.1875, 0.75, 0.8125, 0.75, 0.8125, 0.625, 0.8125, 0.625, 0.8125, 0.75, 0.1875, 0.625, 0.1875, 0.5, 0.1875, 0.5, 0.1875, 0.625, 0.375, 0.3125, 0.625, 0.3125, 0.625, 0.3125, 0.375, 0.3125, 0.375, 0.9375, 0.625, 0.9375, 0.625, 0.9375, 0.375, 0.9375, 0.8125, 0.625, 0.8125, 0.5, 0.8125, 0.5, 0.8125, 0.625, 0.375, 0.125, 0.625, 0.125, 0.625, 0.1875, 0.375, 0.1875, 0.125, 0.5, 0.125, 0.5625, 0.125, 0.5625, 0.125, 0.5, 0.375, 0.25, 0.375, 0.1875, 0.375, 0.1875, 0.375, 0.25, 0.625, 0.125, 0.625, 0.1875, 0.625, 0.1875, 0.625, 0.125, 0.875, 0.625, 0.875, 0.5625, 0.875, 0.5625, 0.875, 0.625, 0.625, 0.0, 0.625, 0.0625, 0.625, 0.0625, 0.625, 0.0, 0.375, 0.125, 0.375, 0.0625, 0.375, 0.0625, 0.375, 0.125, 0.375, 0.0, 0.625, 0.0, 0.625, 0.0625, 0.375, 0.0625, 0.125, 0.625, 0.125, 0.6875, 0.125, 0.6875, 0.125, 0.625, 0.875, 0.75, 0.875, 0.6875, 0.875, 0.6875, 0.875, 0.75, 0.375, 0.75, 0.625, 0.75, 0.625, 0.8125, 0.375, 0.8125, 0.625, 0.625, 0.6875, 0.625, 0.6875, 0.75, 0.625, 0.75, 0.625, 0.5, 0.6875, 0.5, 0.6875, 0.625, 0.625, 0.625, 0.25, 0.5, 0.3125, 0.5, 0.3125, 0.625, 0.25, 0.625, 0.25, 0.625, 0.3125, 0.625, 0.3125, 0.75, 0.25, 0.75, 0.375, 0.375, 0.625, 0.375, 0.625, 0.4375, 0.375, 0.4375, 0.375, 0.875, 0.625, 0.875, 0.625, 0.9062, 0.375, 0.9062, 0.75, 0.625, 0.7813, 0.625, 0.7812, 0.75, 0.75, 0.75, 0.75, 0.5, 0.7812, 0.5, 0.7813, 0.625, 0.75, 0.625, 0.375, 0.3125, 0.625, 0.3125, 0.625, 0.3438, 0.375, 0.3438, 0.1875, 0.625, 0.2188, 0.625, 0.2187, 0.75, 0.1875, 0.75, 0.1875, 0.5, 0.2188, 0.5, 0.2188, 0.625, 0.1875, 0.625])
me_cube_010.update()
me_cube_011 = bpy.data.meshes.new('Cube.011')
me_cube_011.from_pydata([(-2.945, -0.4122, -0.4122), (-2.945, -0.4122, 0.4122), (-2.945, 0.4122, -0.4122), (-2.945, 0.4122, 0.4122), (1.045, -0.8872, 10.58), (0.893, -0.9154, 11.87), (0.7011, 1.083, 10.84), (0.5494, 1.055, 12.14), (-2.945, 2.803e-07, -0.4122), (-2.945, 2.803e-07, 0.4122), (1.536, 0.2028, 18.53), (1.384, 0.1746, 19.83), (-0.03425, 1.506, 2.533), (-0.1268, 1.501, 5.528), (0.08397, -1.394, 2.438), (-0.008629, -1.399, 5.433), (-0.06774, 0.05119, 5.481), (0.02486, 0.05596, 2.485), (-2.212, 1.283, -1.283), (-2.212, -1.283, 1.283), (-2.212, -1.35e-07, -1.283), (-2.212, 1.283, 1.283), (-2.212, -1.283, -1.283), (-2.212, -1.35e-07, 1.283), (-2.945, 2.803e-07, -0.4122), (-2.945, -0.4122, -0.4122), (-2.945, -0.4122, 0.4122), (-2.945, 2.803e-07, 0.4122), (-2.945, 0.4122, 0.4122), (-2.945, 0.4122, -0.4122), (-3.999, 2.803e-07, -0.4122), (-2.945, -0.4122, -0.4122), (-2.945, -0.4122, 0.4122), (-3.999, 2.803e-07, 0.4122), (-2.945, 0.4122, 0.4122), (-2.945, 0.4122, -0.4122), (-2.212, 1.283, -1.283), (-2.212, -1.283, 1.283), (-2.212, -1.35e-07, -1.283), (-2.212, 1.283, 1.283), (-2.212, -1.283, -1.283), (-2.212, -1.35e-07, 1.283), (-2.945, 0.2061, 0.4122), (-2.945, 0.2061, -0.4122), (-2.945, 0.2061, 0.4122), (-2.945, 0.2061, -0.4122), (-3.999, 0.2061, 0.4122), (-3.999, 0.2061, -0.4122), (-2.945, -0.2061, -0.4122), (-2.945, -0.2061, 0.4122), (-2.945, -0.2061, -0.4122), (-2.945, -0.2061, 0.4122), (-3.999, -0.2061, -0.4122), (-3.999, -0.2061, 0.4122), (0.1697, 1.222, 8.58), (0.7856, -1.156, 6.599), (0.7117, 0.06753, 12.33), (0.3645, 1.259, 6.921), (0.5909, -1.192, 8.259), (0.9064, 0.1038, 10.67), (-1.106, 1.367, 1.425), (-1.106, -1.367, -1.425), (-1.106, -2.101e-07, 1.425), (-1.106, 1.367, -1.425), (-1.106, -1.367, 1.425), (-1.106, -2.101e-07, -1.425)], [], [(42, 3, 28, 44), (57, 54, 7, 6), (10, 11, 5, 4), (22, 19, 1, 0), (59, 10, 4, 55), (23, 9, 49, 1, 19), (21, 3, 42, 9, 23), (57, 6, 10, 59), (6, 7, 11, 10), (49, 9, 27, 51), (63, 12, 17, 65), (54, 13, 16, 56), (56, 16, 15, 58), (65, 17, 14, 61), (55, 58, 15, 14), (63, 60, 13, 12), (2, 3, 21, 18), (8, 20, 22, 0, 48), (2, 18, 20, 8, 43), (60, 21, 23, 62), (62, 23, 19, 64), (61, 64, 19, 22), (44, 28, 34, 46), (45, 24, 30, 47), (48, 0, 25, 50), (3, 2, 29, 28), (43, 8, 24, 45), (0, 1, 26, 25), (47, 46, 34, 35), (52, 53, 33, 30), (50, 25, 31, 52), (51, 27, 33, 53), (28, 29, 35, 34), (25, 26, 32, 31), (22, 20, 38, 40), (19, 23, 41, 37), (20, 18, 36, 38), (18, 21, 39, 36), (22, 19, 37, 40), (23, 21, 39, 41), (30, 33, 46, 47), (2, 43, 45, 29), (29, 45, 47, 35), (27, 44, 46, 33), (9, 42, 44, 27), (26, 51, 53, 32), (24, 50, 52, 30), (31, 32, 53, 52), (8, 48, 50, 24), (1, 49, 51, 26), (4, 5, 58, 55), (11, 56, 58, 5), (7, 54, 56, 11), (12, 57, 59, 17), (17, 59, 55, 14), (12, 13, 54, 57), (14, 15, 64, 61), (16, 62, 64, 15), (13, 60, 62, 16), (18, 21, 60, 63), (20, 65, 61, 22), (18, 63, 65, 20)])
_uv = me_cube_011.uv_layers.new(name='UVMap')
_uv.uv.foreach_set('vector', [0.875, 0.5625, 0.875, 0.5, 0.875, 0.5, 0.875, 0.5625, 0.375, 0.4375, 0.625, 0.4375, 0.625, 0.5, 0.375, 0.5, 0.375, 0.625, 0.625, 0.625, 0.625, 0.75, 0.375, 0.75, 0.375, 0.9375, 0.625, 0.9375, 0.625, 1.0, 0.375, 1.0, 0.3125, 0.625, 0.375, 0.625, 0.375, 0.75, 0.3125, 0.75, 0.8125, 0.625, 0.875, 0.625, 0.875, 0.6875, 0.875, 0.75, 0.8125, 0.75, 0.8125, 0.5, 0.875, 0.5, 0.875, 0.5625, 0.875, 0.625, 0.8125, 0.625, 0.3125, 0.5, 0.375, 0.5, 0.375, 0.625, 0.3125, 0.625, 0.375, 0.5, 0.625, 0.5, 0.625, 0.625, 0.375, 0.625, 0.875, 0.6875, 0.875, 0.625, 0.875, 0.625, 0.875, 0.6875, 0.2188, 0.5, 0.25, 0.5, 0.25, 0.625, 0.2188, 0.625, 0.6875, 0.5, 0.75, 0.5, 0.75, 0.625, 0.6875, 0.625, 0.6875, 0.625, 0.75, 0.625, 0.75, 0.75, 0.6875, 0.75, 0.2188, 0.625, 0.25, 0.625, 0.25, 0.75, 0.2187, 0.75, 0.375, 0.8125, 0.625, 0.8125, 0.625, 0.875, 0.375, 0.875, 0.375, 0.3438, 0.625, 0.3438, 0.625, 0.375, 0.375, 0.375, 0.375, 0.25, 0.625, 0.25, 0.625, 0.3125, 0.375, 0.3125, 0.125, 0.625, 0.1875, 0.625, 0.1875, 0.75, 0.125, 0.75, 0.125, 0.6875, 0.125, 0.5, 0.1875, 0.5, 0.1875, 0.625, 0.125, 0.625, 0.125, 0.5625, 0.7812, 0.5, 0.8125, 0.5, 0.8125, 0.625, 0.7813, 0.625, 0.7813, 0.625, 0.8125, 0.625, 0.8125, 0.75, 0.7812, 0.75, 0.375, 0.9062, 0.625, 0.9062, 0.625, 0.9375, 0.375, 0.9375, 0.625, 0.1875, 0.625, 0.25, 0.625, 0.25, 0.625, 0.1875, 0.375, 0.1875, 0.375, 0.125, 0.375, 0.125, 0.375, 0.1875, 0.125, 0.6875, 0.125, 0.75, 0.125, 0.75, 0.125, 0.6875, 0.625, 0.25, 0.375, 0.25, 0.375, 0.25, 0.625, 0.25, 0.125, 0.5625, 0.125, 0.625, 0.125, 0.625, 0.125, 0.5625, 0.375, 1.0, 0.625, 1.0, 0.625, 1.0, 0.375, 1.0, 0.375, 0.1875, 0.625, 0.1875, 0.625, 0.25, 0.375, 0.25, 0.375, 0.0625, 0.625, 0.0625, 0.625, 0.125, 0.375, 0.125, 0.375, 0.0625, 0.375, 0.0, 0.375, 0.0, 0.375, 0.0625, 0.625, 0.0625, 0.625, 0.125, 0.625, 0.125, 0.625, 0.0625, 0.625, 0.25, 0.375, 0.25, 0.375, 0.25, 0.625, 0.25, 0.375, 1.0, 0.625, 1.0, 0.625, 1.0, 0.375, 1.0, 0.1875, 0.75, 0.1875, 0.625, 0.1875, 0.625, 0.1875, 0.75, 0.8125, 0.75, 0.8125, 0.625, 0.8125, 0.625, 0.8125, 0.75, 0.1875, 0.625, 0.1875, 0.5, 0.1875, 0.5, 0.1875, 0.625, 0.375, 0.3125, 0.625, 0.3125, 0.625, 0.3125, 0.375, 0.3125, 0.375, 0.9375, 0.625, 0.9375, 0.625, 0.9375, 0.375, 0.9375, 0.8125, 0.625, 0.8125, 0.5, 0.8125, 0.5, 0.8125, 0.625, 0.375, 0.125, 0.625, 0.125, 0.625, 0.1875, 0.375, 0.1875, 0.125, 0.5, 0.125, 0.5625, 0.125, 0.5625, 0.125, 0.5, 0.375, 0.25, 0.375, 0.1875, 0.375, 0.1875, 0.375, 0.25, 0.625, 0.125, 0.625, 0.1875, 0.625, 0.1875, 0.625, 0.125, 0.875, 0.625, 0.875, 0.5625, 0.875, 0.5625, 0.875, 0.625, 0.625, 0.0, 0.625, 0.0625, 0.625, 0.0625, 0.625, 0.0, 0.375, 0.125, 0.375, 0.0625, 0.375, 0.0625, 0.375, 0.125, 0.375, 0.0, 0.625, 0.0, 0.625, 0.0625, 0.375, 0.0625, 0.125, 0.625, 0.125, 0.6875, 0.125, 0.6875, 0.125, 0.625, 0.875, 0.75, 0.875, 0.6875, 0.875, 0.6875, 0.875, 0.75, 0.375, 0.75, 0.625, 0.75, 0.625, 0.8125, 0.375, 0.8125, 0.625, 0.625, 0.6875, 0.625, 0.6875, 0.75, 0.625, 0.75, 0.625, 0.5, 0.6875, 0.5, 0.6875, 0.625, 0.625, 0.625, 0.25, 0.5, 0.3125, 0.5, 0.3125, 0.625, 0.25, 0.625, 0.25, 0.625, 0.3125, 0.625, 0.3125, 0.75, 0.25, 0.75, 0.375, 0.375, 0.625, 0.375, 0.625, 0.4375, 0.375, 0.4375, 0.375, 0.875, 0.625, 0.875, 0.625, 0.9062, 0.375, 0.9062, 0.75, 0.625, 0.7813, 0.625, 0.7812, 0.75, 0.75, 0.75, 0.75, 0.5, 0.7812, 0.5, 0.7813, 0.625, 0.75, 0.625, 0.375, 0.3125, 0.625, 0.3125, 0.625, 0.3438, 0.375, 0.3438, 0.1875, 0.625, 0.2188, 0.625, 0.2187, 0.75, 0.1875, 0.75, 0.1875, 0.5, 0.2188, 0.5, 0.2188, 0.625, 0.1875, 0.625])
me_cube_011.update()

# ---- objects
ob_light = bpy.data.objects.new('Light', light_light)
ob_camera = bpy.data.objects.new('Camera', cam_camera)
ob_cylinder = bpy.data.objects.new('Cylinder', me_cylinder)
ob_cube = bpy.data.objects.new('Cube', me_cube)
ob_cube_001 = bpy.data.objects.new('Cube.001', me_cube_002)
ob_cube_002 = bpy.data.objects.new('Cube.002', me_cube_003)
ob_cube_003 = bpy.data.objects.new('Cube.003', me_cube_004)
ob_cube_004 = bpy.data.objects.new('Cube.004', me_cube_005)
ob_cube_005 = bpy.data.objects.new('Cube.005', me_cube_006)
ob_cube_006 = bpy.data.objects.new('Cube.006', me_cube_007)
ob_cube_007 = bpy.data.objects.new('Cube.007', me_cube_008)
ob_cube_008 = bpy.data.objects.new('Cube.008', me_cube_009)
ob_cube_009 = bpy.data.objects.new('Cube.009', me_cube_010)
ob_cube_010 = bpy.data.objects.new('Cube.010', me_cube_011)

# ---- transforms, parenting, visibility, modifiers, constraints
ob_light.location = (4.076, 1.005, 5.904)
ob_light.rotation_euler = (0.6503, 0.05522, 1.866)
ob_light.lock_rotations_4d = False
ob_light.empty_display_type = 'ARROWS'
ob_light.color = (0.0, 0.0, 0.0, 0.0)
ob_light.lineart.crease_threshold = 0.0
ob_camera.location = (7.359, -6.926, 4.958)
ob_camera.rotation_euler = (1.109, 0.0, 0.8149)
ob_camera.lock_rotations_4d = False
ob_camera.empty_display_type = 'ARROWS'
ob_camera.color = (0.0, 0.0, 0.0, 0.0)
ob_camera.display_type = 'WIRE'
ob_camera.lineart.crease_threshold = 0.0
ob_cylinder.location = (-0.002436, 0.01611, 0.4408)
ob_cylinder.scale = (0.5092, 0.5092, 0.466)
ob_cube.location = (0.0, 0.0, 1.0)
ob_cube.scale = (-0.01531, 0.03729, 1.171)
ob_cube_001.location = (0.6854, -0.4487, 1.705)
ob_cube_001.scale = (0.08065, 0.08065, 0.00816)
ob_cube_002.location = (0.001931, 0.003283, 1.678)
ob_cube_002.rotation_euler = (-1.485, 0.8829, -2.666)
ob_cube_002.scale = (-0.01531, 0.03729, 1.171)
ob_cube_003.location = (0.3328, -0.2785, 1.93)
ob_cube_003.rotation_euler = (0.4142, -1.155, 1.408)
ob_cube_003.scale = (0.05792, 0.05792, 0.005861)
ob_cube_004.location = (0.03174, -0.3183, 1.744)
ob_cube_004.rotation_euler = (-0.7276, -0.142, 3.454)
ob_cube_004.scale = (0.04373, 0.04373, 0.004425)
ob_cube_005.location = (-0.1805, -0.3677, 1.086)
ob_cube_005.rotation_euler = (-0.7276, -0.142, 3.454)
ob_cube_005.scale = (0.04373, 0.04373, 0.004425)
ob_cube_006.location = (0.08059, 0.1936, 1.767)
ob_cube_006.rotation_euler = (-1.161, -0.6853, 0.5227)
ob_cube_006.scale = (0.04373, 0.04373, 0.004425)
ob_cube_007.location = (-0.1234, 0.6244, 1.635)
ob_cube_007.rotation_euler = (-2.063, -0.3646, 7.63)
ob_cube_007.scale = (0.0845, 0.0845, 0.00855)
ob_cube_008.location = (0.1629, -0.08356, 1.236)
ob_cube_008.rotation_euler = (1.554, 0.03531, 5.743)
ob_cube_008.scale = (0.04373, 0.04373, 0.004425)
ob_cube_009.location = (0.121, -0.09322, 2.113)
ob_cube_009.rotation_euler = (1.278, -0.6064, 5.452)
ob_cube_009.scale = (0.04373, 0.04373, 0.004425)
ob_cube_010.location = (-0.2562, -0.2857, 1.754)
ob_cube_010.rotation_euler = (-0.6623, 0.8727, 4.461)
ob_cube_010.scale = (0.04373, 0.04373, 0.004425)

# ---- collection membership
col_collection.objects.link(ob_light)
col_collection.objects.link(ob_camera)
col_collection.objects.link(ob_cylinder)
col_collection.objects.link(ob_cube)
col_collection.objects.link(ob_cube_001)
col_collection.objects.link(ob_cube_002)
col_collection.objects.link(ob_cube_003)
col_collection.objects.link(ob_cube_004)
col_collection.objects.link(ob_cube_005)
col_collection.objects.link(ob_cube_006)
col_collection.objects.link(ob_cube_007)
col_collection.objects.link(ob_cube_008)
col_collection.objects.link(ob_cube_009)
col_collection.objects.link(ob_cube_010)

# ---- scene / render settings (as saved in the file)
scene.camera = ob_camera
scene.frame_start = 1; scene.frame_end = 250; scene.frame_set(1)
scene.render.engine = 'BLENDER_EEVEE_NEXT'
scene.cycles.sampling_pattern = 'TABULATED_SOBOL'
scene.cycles.use_light_tree = False
scene.view_settings.view_transform = 'Filmic'
bpy.context.view_layer.update()
